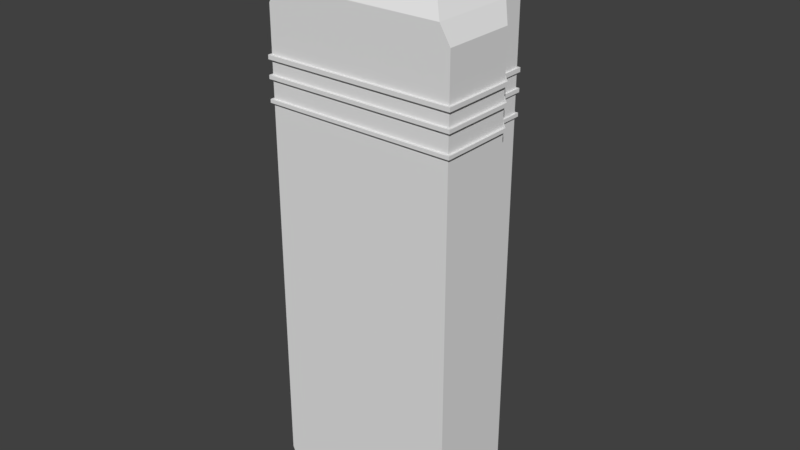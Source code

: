 # Source: Grandfather_Clock.blend  (saved by Blender 2.79.0; exported with 4.5.12 LTS)
import bpy
from mathutils import Matrix  # noqa: F401  (used for matrix-valued properties, if any)

bpy.ops.wm.read_factory_settings(use_empty=True)
scene = bpy.context.scene
scene.name = 'Scene'

# ---- collections
col_collection_1 = bpy.data.collections.new('Collection 1'); scene.collection.children.link(col_collection_1)

# ---- materials (node trees are filled in below, after node groups)
mat_material = bpy.data.materials.new('Material')
mat_material.alpha_threshold = 0.0
mat_material.use_transparent_shadow = False
mat_material.roughness = 0.5
mat_material.line_color = (0.0, 0.0, 0.0, 1.0)

# ---- material node trees

# ---- world
world_world = bpy.data.worlds.new('World'); scene.world = world_world
world_world.color = (0.05088, 0.05088, 0.05088)
world_world.use_sun_shadow = False
world_world.sun_shadow_jitter_overblur = 0.0
world_world.cycles.sampling_method = 'MANUAL'

# ---- meshes
me_cylinder = bpy.data.meshes.new('Cylinder')
me_cylinder.from_pydata([(0.01271, 2.471, -1.651), (0.01271, 2.303, -1.651), (0.5127, 2.471, -1.785), (0.5127, 2.303, -1.785), (0.8787, 2.471, -2.151), (0.8787, 2.303, -2.151), (1.013, 2.471, -2.651), (1.013, 2.303, -2.651), (0.8787, 2.471, -3.151), (0.8787, 2.303, -3.151), (0.5127, 2.471, -3.517), (0.5127, 2.303, -3.517), (0.01271, 2.471, -3.651), (0.01271, 2.303, -3.651), (-0.4873, 2.303, -3.517), (-0.8533, 2.471, -3.151), (-0.8533, 2.303, -3.151), (-0.9873, 2.471, -2.651), (-0.9873, 2.303, -2.651), (-0.8533, 2.471, -2.151), (-0.8533, 2.303, -2.151), (-0.4873, 2.471, -1.785), (-0.4873, 2.303, -1.785), (-0.4577, 2.471, -3.525), (-0.4873, 2.303, -1.597), (0.5366, 2.387, -1.743), (0.9201, 2.387, -2.127), (1.06, 2.387, -2.651), (0.9201, 2.387, -3.175), (0.5366, 2.387, -3.558), (0.01271, 2.387, -3.698), (-0.5111, 2.387, -3.558), (-0.8946, 2.387, -3.175), (-1.035, 2.387, -2.651), (-0.8946, 2.387, -2.127), (-0.5111, 2.387, -1.743), (0.01271, 2.471, 3.541), (0.5127, 2.471, 3.541), (0.5127, 2.303, 3.541), (0.01271, 2.303, 3.541), (0.01271, 2.387, 3.541), (0.5366, 2.387, 3.541), (-0.5111, 2.387, 3.541), (-0.4873, 2.471, 3.541), (-0.4873, 2.303, 3.541), (0.01271, 2.303, -1.597), (0.5127, 2.303, -1.597), (0.5366, 2.387, -1.597), (0.01271, 2.471, -1.597), (0.5127, 2.471, -1.597), (-0.5111, 2.387, -1.597), (-0.4873, 2.471, -1.597), (0.01271, 2.303, -1.154), (0.01271, 2.303, 0.9433), (0.01271, 2.303, 2.707), (0.01271, 2.303, 2.983), (0.2226, 2.387, -1.154), (0.4315, 2.387, 0.9434), (0.2226, 2.387, 2.707), (0.2226, 2.387, 2.983), (0.01271, 2.471, -1.154), (0.01271, 2.471, 0.9433), (0.01271, 2.471, 2.707), (0.01271, 2.471, 2.983), (-0.1972, 2.387, -1.154), (-0.4061, 2.387, 0.9434), (-0.1972, 2.387, 2.707), (-0.1972, 2.387, 2.983), (-0.1876, 2.303, 2.983), (-0.1876, 2.303, 2.707), (-0.387, 2.303, 0.9434), (-0.1876, 2.303, -1.154), (0.2131, 2.303, 2.983), (0.2131, 2.303, 2.707), (0.4124, 2.303, 0.9434), (0.2131, 2.303, -1.154), (0.2131, 2.471, 2.983), (0.2131, 2.471, 2.707), (0.4124, 2.471, 0.9434), (0.2131, 2.471, -1.154), (-0.1876, 2.471, 2.983), (-0.1876, 2.471, 2.707), (-0.387, 2.471, 0.9434), (-0.1876, 2.471, -1.154), (0.002895, 2.648, -1.94), (0.3672, 2.648, -2.038), (0.6339, 2.648, -2.305), (0.7315, 2.648, -2.669), (0.6339, 2.648, -3.033), (0.3672, 2.648, -3.3), (0.002895, 2.648, -3.398), (-0.3399, 2.648, -3.306), (-0.6281, 2.648, -3.033), (-0.7257, 2.648, -2.669), (-0.6281, 2.648, -2.305), (-0.3614, 2.648, -2.038)], [], [(80, 67, 42, 43), (25, 3, 5, 26), (26, 5, 7, 27), (27, 7, 9, 28), (28, 9, 11, 29), (29, 11, 13, 30), (30, 13, 14, 31), (31, 14, 16, 32), (32, 16, 18, 33), (33, 18, 20, 34), (3, 11, 9, 5), (34, 20, 22, 35), (76, 63, 36, 37), (12, 23, 91, 90), (68, 55, 39, 44), (16, 20, 18), (14, 22, 20, 16), (13, 1, 22, 14), (11, 3, 1, 13), (5, 9, 7), (21, 0, 84, 95), (2, 4, 86, 85), (15, 17, 93, 92), (6, 8, 88, 87), (19, 34, 35, 21), (17, 33, 34, 19), (15, 32, 33, 17), (23, 31, 32, 15), (12, 30, 31, 23), (10, 29, 30, 12), (8, 28, 29, 10), (6, 27, 28, 8), (4, 26, 27, 6), (2, 25, 26, 4), (72, 59, 41, 38), (40, 39, 38, 41), (42, 44, 39, 40), (43, 42, 40, 36), (36, 40, 41, 37), (67, 68, 44, 42), (59, 76, 37, 41), (63, 80, 43, 36), (55, 72, 38, 39), (1, 3, 46, 45), (0, 21, 51, 48), (25, 2, 49, 47), (35, 22, 24, 50), (3, 25, 47, 46), (22, 1, 45, 24), (2, 0, 48, 49), (21, 35, 50, 51), (45, 46, 75, 52), (52, 75, 74, 53), (53, 74, 73, 54), (54, 73, 72, 55), (48, 51, 83, 60), (60, 83, 82, 61), (61, 82, 81, 62), (62, 81, 80, 63), (47, 49, 79, 56), (56, 79, 78, 57), (57, 78, 77, 58), (58, 77, 76, 59), (50, 24, 71, 64), (64, 71, 70, 65), (65, 70, 69, 66), (66, 69, 68, 67), (46, 47, 56, 75), (75, 56, 57, 74), (74, 57, 58, 73), (73, 58, 59, 72), (24, 45, 52, 71), (71, 52, 53, 70), (70, 53, 54, 69), (69, 54, 55, 68), (49, 48, 60, 79), (79, 60, 61, 78), (78, 61, 62, 77), (77, 62, 63, 76), (51, 50, 64, 83), (83, 64, 65, 82), (82, 65, 66, 81), (81, 66, 67, 80), (84, 90, 91, 95), (90, 84, 85, 89), (95, 91, 92, 94), (94, 92, 93), (89, 85, 86, 88), (88, 86, 87), (8, 10, 89, 88), (17, 19, 94, 93), (4, 6, 87, 86), (23, 15, 92, 91), (0, 2, 85, 84), (10, 12, 90, 89), (19, 21, 95, 94)])
_uv = me_cylinder.uv_layers.new(name='UVMap')
_uv.uv.foreach_set('vector', [0.8675, 0.8989, 0.8858, 0.8988, 0.8942, 0.9774, 0.8756, 0.9775, 0.9362, 0.2498, 0.9175, 0.2442, 0.9254, 0.1958, 0.9445, 0.1992, 0.9445, 0.1992, 0.9254, 0.1958, 0.9276, 0.1277, 0.9468, 0.1279, 0.9468, 0.1279, 0.9276, 0.1277, 0.9235, 0.05816, 0.9425, 0.05495, 0.9425, 0.05495, 0.9235, 0.05816, 0.9143, 0.005709, 0.9328, 0.0, 0.08662, 0.9749, 0.09246, 0.9695, 0.1976, 0.9934, 0.1968, 1.0, 0.1968, 1.0, 0.1976, 0.9934, 0.3075, 0.9806, 0.3119, 0.9865, 0.8808, 0.0, 0.8983, 0.005401, 0.9076, 0.05785, 0.8905, 0.05495, 0.8905, 0.05495, 0.9076, 0.05785, 0.9117, 0.1274, 0.8948, 0.1279, 0.8948, 0.1279, 0.9117, 0.1274, 0.9095, 0.1955, 0.8925, 0.1992, 0.1225, 0.7316, 0.09246, 0.9695, 0.02012, 0.9152, 0.03748, 0.7778, 0.9637, 0.2005, 0.9818, 0.2062, 0.9818, 0.2567, 0.9637, 0.2534, 0.6995, 0.9166, 0.7426, 0.9144, 0.7523, 0.991, 0.6448, 0.9963, 0.6275, 0.005663, 0.7308, 0.0179, 0.7106, 0.04731, 0.6354, 0.03839, 0.3559, 0.08449, 0.3128, 0.08228, 0.3225, 0.005553, 0.43, 0.01109, 0.3925, 0.9344, 0.4099, 0.797, 0.43, 0.8672, 0.3075, 0.9806, 0.3375, 0.7427, 0.4099, 0.797, 0.3925, 0.9344, 0.1976, 0.9934, 0.2324, 0.7187, 0.3375, 0.7427, 0.3075, 0.9806, 0.09246, 0.9695, 0.1225, 0.7316, 0.2324, 0.7187, 0.1976, 0.9934, 0.03748, 0.7778, 0.02012, 0.9152, 0.0, 0.845, 0.7673, 0.256, 0.6622, 0.2797, 0.6607, 0.238, 0.7372, 0.2208, 0.5524, 0.2667, 0.4675, 0.2204, 0.5188, 0.1949, 0.5807, 0.2286, 0.8222, 0.06491, 0.8597, 0.132, 0.8046, 0.1304, 0.7773, 0.08156, 0.43, 0.1533, 0.4501, 0.08342, 0.5061, 0.09505, 0.4915, 0.146, 0.8734, 0.1958, 0.8925, 0.1992, 0.8842, 0.2498, 0.8655, 0.2442, 0.8756, 0.1277, 0.8948, 0.1279, 0.8925, 0.1992, 0.8734, 0.1958, 0.8715, 0.05816, 0.8905, 0.05495, 0.8948, 0.1279, 0.8756, 0.1277, 0.8615, 0.004452, 0.8808, 0.0, 0.8905, 0.05495, 0.8715, 0.05816, 0.6275, 0.005663, 0.626, 0.0, 0.741, 0.01363, 0.7308, 0.0179, 0.5224, 0.02936, 0.5159, 0.02483, 0.626, 0.0, 0.6275, 0.005663, 0.9596, 0.05785, 0.9425, 0.05495, 0.9328, 0.0, 0.9503, 0.005401, 0.9637, 0.1274, 0.9468, 0.1279, 0.9425, 0.05495, 0.9596, 0.05785, 0.9615, 0.1955, 0.9445, 0.1992, 0.9468, 0.1279, 0.9637, 0.1274, 0.9637, 0.1444, 0.9818, 0.1477, 0.9818, 0.2005, 0.9637, 0.1948, 0.9195, 0.8989, 0.9378, 0.8988, 0.9462, 0.9774, 0.9276, 0.9775, 0.9818, 0.07219, 1.0, 0.07219, 1.0, 0.1411, 0.9818, 0.1444, 0.9818, 0.0, 1.0, 0.003287, 1.0, 0.07219, 0.9818, 0.07219, 0.9637, 0.003287, 0.9818, 0.0, 0.9818, 0.07219, 0.9637, 0.07219, 0.9637, 0.07219, 0.9818, 0.07219, 0.9818, 0.1444, 0.9637, 0.1411, 0.8858, 0.8988, 0.9036, 0.8986, 0.9117, 0.9772, 0.8942, 0.9774, 0.9378, 0.8988, 0.9556, 0.8986, 0.9637, 0.9772, 0.9462, 0.9774, 0.7426, 0.9144, 0.7856, 0.9123, 0.8597, 0.9856, 0.7523, 0.991, 0.3128, 0.08228, 0.2697, 0.08005, 0.215, 0.0, 0.3225, 0.005553, 0.2324, 0.7187, 0.1225, 0.7316, 0.1258, 0.7058, 0.2333, 0.7114, 0.6622, 0.2797, 0.7673, 0.256, 0.7706, 0.2817, 0.6631, 0.287, 0.9362, 0.2498, 0.9536, 0.2439, 0.954, 0.2697, 0.9365, 0.27, 0.8842, 0.2498, 0.9016, 0.2439, 0.902, 0.2697, 0.8845, 0.27, 0.9175, 0.2442, 0.9362, 0.2498, 0.9365, 0.27, 0.9179, 0.27, 0.3375, 0.7427, 0.2324, 0.7187, 0.2333, 0.7114, 0.3408, 0.7169, 0.5524, 0.2667, 0.6622, 0.2797, 0.6631, 0.287, 0.5557, 0.2924, 0.8655, 0.2442, 0.8842, 0.2498, 0.8845, 0.27, 0.8659, 0.27, 0.2333, 0.7114, 0.1258, 0.7058, 0.1979, 0.6483, 0.241, 0.6505, 0.241, 0.6505, 0.1979, 0.6483, 0.1915, 0.358, 0.2774, 0.3624, 0.2774, 0.3624, 0.1915, 0.358, 0.2649, 0.1179, 0.308, 0.1202, 0.308, 0.1202, 0.2649, 0.1179, 0.2697, 0.08005, 0.3128, 0.08228, 0.6631, 0.287, 0.7706, 0.2817, 0.7139, 0.3456, 0.6708, 0.3477, 0.6708, 0.3477, 0.7139, 0.3456, 0.7931, 0.6308, 0.7072, 0.635, 0.7072, 0.635, 0.7931, 0.6308, 0.7808, 0.8745, 0.7378, 0.8767, 0.7378, 0.8767, 0.7808, 0.8745, 0.7856, 0.9123, 0.7426, 0.9144, 0.9365, 0.27, 0.954, 0.2697, 0.9478, 0.329, 0.93, 0.3292, 0.93, 0.3292, 0.9478, 0.329, 0.9564, 0.6189, 0.9388, 0.6192, 0.9388, 0.6192, 0.9564, 0.6189, 0.9551, 0.8606, 0.9373, 0.8608, 0.9373, 0.8608, 0.9551, 0.8606, 0.9556, 0.8986, 0.9378, 0.8988, 0.8845, 0.27, 0.902, 0.2697, 0.8958, 0.329, 0.878, 0.3292, 0.878, 0.3292, 0.8958, 0.329, 0.9044, 0.6189, 0.8868, 0.6192, 0.8868, 0.6192, 0.9044, 0.6189, 0.9031, 0.8606, 0.8853, 0.8608, 0.8853, 0.8608, 0.9031, 0.8606, 0.9036, 0.8986, 0.8858, 0.8988, 0.9179, 0.27, 0.9365, 0.27, 0.93, 0.3292, 0.9117, 0.3293, 0.9117, 0.3293, 0.93, 0.3292, 0.9388, 0.6192, 0.9203, 0.6192, 0.9203, 0.6192, 0.9388, 0.6192, 0.9373, 0.8608, 0.919, 0.8609, 0.919, 0.8609, 0.9373, 0.8608, 0.9378, 0.8988, 0.9195, 0.8989, 0.3408, 0.7169, 0.2333, 0.7114, 0.241, 0.6505, 0.2841, 0.6527, 0.2841, 0.6527, 0.241, 0.6505, 0.2774, 0.3624, 0.3633, 0.3668, 0.3633, 0.3668, 0.2774, 0.3624, 0.308, 0.1202, 0.3511, 0.1224, 0.3511, 0.1224, 0.308, 0.1202, 0.3128, 0.08228, 0.3559, 0.08449, 0.5557, 0.2924, 0.6631, 0.287, 0.6708, 0.3477, 0.6278, 0.3499, 0.6278, 0.3499, 0.6708, 0.3477, 0.7072, 0.635, 0.6213, 0.6393, 0.6213, 0.6393, 0.7072, 0.635, 0.7378, 0.8767, 0.6948, 0.8788, 0.6948, 0.8788, 0.7378, 0.8767, 0.7426, 0.9144, 0.6995, 0.9166, 0.8659, 0.27, 0.8845, 0.27, 0.878, 0.3292, 0.8597, 0.3293, 0.8597, 0.3293, 0.878, 0.3292, 0.8868, 0.6192, 0.8683, 0.6192, 0.8683, 0.6192, 0.8868, 0.6192, 0.8853, 0.8608, 0.867, 0.8609, 0.867, 0.8609, 0.8853, 0.8608, 0.8858, 0.8988, 0.8675, 0.8989, 0.6607, 0.238, 0.6354, 0.03839, 0.7106, 0.04731, 0.7372, 0.2208, 0.6354, 0.03839, 0.6607, 0.238, 0.5807, 0.2286, 0.5588, 0.05566, 0.7372, 0.2208, 0.7106, 0.04731, 0.7773, 0.08156, 0.7899, 0.1814, 0.7899, 0.1814, 0.7773, 0.08156, 0.8046, 0.1304, 0.5588, 0.05566, 0.5807, 0.2286, 0.5188, 0.1949, 0.5061, 0.09505, 0.5061, 0.09505, 0.5188, 0.1949, 0.4915, 0.146, 0.4501, 0.08342, 0.5224, 0.02936, 0.5588, 0.05566, 0.5061, 0.09505, 0.8597, 0.132, 0.8396, 0.2019, 0.7899, 0.1814, 0.8046, 0.1304, 0.4675, 0.2204, 0.43, 0.1533, 0.4915, 0.146, 0.5188, 0.1949, 0.7308, 0.0179, 0.8222, 0.06491, 0.7773, 0.08156, 0.7106, 0.04731, 0.6622, 0.2797, 0.5524, 0.2667, 0.5807, 0.2286, 0.6607, 0.238, 0.5224, 0.02936, 0.6275, 0.005663, 0.6354, 0.03839, 0.5588, 0.05566, 0.8396, 0.2019, 0.7673, 0.256, 0.7372, 0.2208, 0.7899, 0.1814])
me_cylinder.use_remesh_preserve_volume = False
me_cylinder.use_remesh_preserve_attributes = False
me_cylinder.use_mirror_vertex_groups = False
me_cylinder.update()
me_cube_001 = bpy.data.meshes.new('Cube.001')
me_cube_001.from_pydata([(-1.299, 17.37, 3.433), (-1.299, 17.37, 5.723), (-1.299, 19.37, 3.433), (-1.299, 19.37, 5.723), (1.299, 17.37, 3.433), (1.299, 17.37, 5.723), (1.299, 19.37, 3.433), (1.299, 19.37, 5.723)], [], [(0, 1, 3, 2), (2, 3, 7, 6), (6, 7, 5, 4), (4, 5, 1, 0), (2, 6, 4, 0), (7, 3, 1, 5)])
_uv = me_cube_001.uv_layers.new(name='UVMap')
_uv.uv.foreach_set('vector', [0.6961, 0.4408, 0.6961, 9.176e-08, 1.0, 0.0, 1.0, 0.4408, 0.3481, 4.588e-08, 0.6961, 0.0, 0.6961, 0.5, 0.3481, 0.5, 0.6078, 0.9408, 0.6078, 0.5, 0.9117, 0.5, 0.9117, 0.9408, 0.0, 6.882e-08, 0.3481, 0.0, 0.3481, 0.5, 0.0, 0.5, 0.6078, 0.5, 0.6078, 1.0, 0.3039, 1.0, 0.3039, 0.5, 0.0, 1.0, 0.0, 0.5, 0.3039, 0.5, 0.3039, 1.0])
me_cube_001.use_remesh_preserve_volume = False
me_cube_001.use_remesh_preserve_attributes = False
me_cube_001.use_mirror_vertex_groups = False
me_cube_001.update()
me_cube = bpy.data.meshes.new('Cube')
me_cube.from_pydata([(-1.0, -0.2504, -2.884), (-1.0, 1.0, -2.884), (-1.0, -0.2504, 3.087), (-1.0, 1.0, 3.087), (-1.0, -0.2504, 1.354), (-1.0, 1.0, 1.354), (-0.8335, 1.0, -2.716), (-0.2669, 0.6211, 3.773), (-0.8335, 1.0, 1.187), (-0.2669, 0.8179, 3.773), (-0.2735, 0.7551, 3.66), (-0.8335, -0.01752, 1.187), (-0.4542, 0.8179, 3.581), (-0.4542, 0.6211, 3.581), (-0.8352, 1.0, 1.497), (-0.8352, 1.0, 2.945), (-0.8179, 0.8179, 3.336), (-0.8179, -0.06823, 3.336), (-1.0, 0.7594, -2.884), (-0.5364, 0.6211, 3.466), (-1.0, 0.7594, 3.087), (-1.0, 0.7594, 1.354), (-0.5364, 0.8179, 3.466), (-0.8179, 0.6211, 3.336), (-0.05617, 0.6211, 3.91), (-0.05617, 0.8179, 3.91), (-0.5207, 0.7551, 3.379), (-0.3135, 0.8179, 3.681), (-0.3135, 0.6211, 3.681), (-0.1957, 0.8179, 3.842), (-0.1957, 0.6211, 3.842), (-1.128, -0.2504, 1.354), (-1.128, -0.2504, 2.878), (-1.128, -0.2504, -2.607), (-1.128, 0.6162, -2.607), (-1.128, 0.6162, 2.878), (-1.128, 0.6162, 1.354), (-0.8335, 1.0, -1.525), (-0.8335, -0.01752, -1.525), (-0.7577, 1.0, 1.553), (-0.7577, 1.0, 2.889), (-0.7859, 1.087, 1.531), (-0.7859, 1.087, 2.911), (-0.712, 1.087, 1.584), (-0.712, 1.087, 2.858), (-0.7577, 0.6435, 1.553), (-0.7577, 0.6435, 2.889), (-0.7302, 1.0, -2.615), (-0.7302, 1.0, -1.626), (-0.6821, 0.9009, -2.55), (-0.6821, 0.9009, -1.692), (-0.04807, 0.9009, -2.55), (-0.04807, 0.9009, -1.692), (-0.6108, 1.0, -2.497), (-0.6108, 1.0, -1.745), (-0.1194, 1.0, -2.497), (-0.1194, 1.0, -1.745), (-0.1033, -0.01752, 1.077), (-0.7302, -0.01752, 1.077), (-0.1033, -0.01752, -1.415), (-0.7302, -0.01752, -1.415), (-0.1923, -0.09532, 0.9544), (-0.6412, -0.09532, 0.9544), (-0.1923, -0.09532, -1.293), (-0.6412, -0.09532, -1.293), (-0.8335, 0.8949, 1.073), (-0.8335, 0.08753, 1.073), (-0.8335, 0.8949, -1.412), (-0.8335, 0.08753, -1.412), (-0.9249, 0.8059, 0.9861), (-0.9249, 0.1766, 0.9861), (-0.9249, 0.8059, -1.325), (-0.9249, 0.1766, -1.325), (-1.0, -0.2504, 2.34), (-1.0, 1.0, 2.34), (-0.8352, 1.0, 2.34), (-1.0, 0.7594, 2.34), (-0.7859, 1.087, 2.34), (-1.128, -0.2504, 2.34), (-1.128, 0.6162, 2.34), (-0.7577, 1.0, 2.34), (-0.712, 1.087, 2.34), (-0.7577, 0.6435, 2.34), (-1.0, 0.7594, 1.823), (-1.128, 0.6162, 1.823), (-1.0, -0.2504, 1.823), (-1.0, 1.0, 1.823), (-0.8352, 1.0, 1.823), (-0.7859, 1.087, 1.823), (-1.128, -0.2504, 1.823), (-0.7577, 1.0, 1.823), (-0.712, 1.087, 1.823), (-0.7577, 0.6435, 1.823), (-1.0, -0.2504, 2.291), (-1.0, 1.0, 2.291), (-0.8352, 1.0, 2.291), (-0.7859, 1.087, 2.291), (-1.128, -0.2504, 2.291), (-0.7577, 1.0, 2.291), (-0.712, 1.087, 2.291), (-0.7577, 0.6435, 2.291), (-1.0, 0.7594, 2.291), (-1.128, 0.6162, 2.291), (-1.0, 0.7594, 1.864), (-1.128, 0.6162, 1.864), (-1.0, -0.2504, 1.864), (-1.0, 1.0, 1.864), (-0.8352, 1.0, 1.864), (-0.7859, 1.087, 1.864), (-1.128, -0.2504, 1.864), (-0.7577, 1.0, 1.864), (-0.712, 1.087, 1.864), (-0.7577, 0.6435, 1.864), (-1.0, -0.2504, 2.125), (-1.0, 1.0, 2.125), (-0.8352, 1.0, 2.125), (-0.7859, 1.087, 2.125), (-1.128, -0.2504, 2.125), (-0.7577, 1.0, 2.125), (-0.712, 1.087, 2.125), (-0.7577, 0.6435, 2.125), (-1.0, 0.7594, 2.125), (-1.128, 0.6162, 2.125), (-1.0, 0.7594, 2.081), (-1.128, 0.6162, 2.081), (-1.0, -0.2504, 2.081), (-1.0, 1.0, 2.081), (-0.8352, 1.0, 2.081), (-0.7859, 1.087, 2.081), (-1.128, -0.2504, 2.081), (-0.7577, 1.0, 2.081), (-0.712, 1.087, 2.081), (-0.7577, 0.6435, 2.081), (-1.0, -0.2789, 2.291), (-1.0, -0.2789, 2.34), (-1.019, 1.032, 2.291), (-1.019, 1.032, 2.34), (-0.8411, 1.032, 2.291), (-0.8411, 1.032, 2.34), (-0.8006, 1.106, 2.291), (-0.8006, 1.106, 2.34), (-1.157, -0.2789, 2.291), (-1.157, -0.2789, 2.34), (-0.693, 1.032, 2.291), (-0.693, 1.032, 2.34), (-0.693, 1.106, 2.291), (-0.693, 1.106, 2.34), (-0.693, 0.6832, 2.291), (-0.693, 0.6832, 2.34), (-1.019, 0.7724, 2.34), (-1.157, 0.6182, 2.34), (-1.019, 0.7724, 1.864), (-1.019, 0.7724, 1.823), (-1.157, 0.6182, 1.864), (-1.157, 0.6182, 1.823), (-1.0, -0.2789, 1.823), (-1.019, 1.032, 1.823), (-0.8411, 1.032, 1.823), (-1.157, -0.2789, 1.823), (-0.693, 1.032, 1.823), (-0.693, 0.6832, 1.823), (-0.8006, 1.106, 1.823), (-0.693, 1.106, 1.823), (-1.019, 0.7724, 2.291), (-1.157, 0.6182, 2.291), (-1.0, -0.2789, 1.864), (-1.019, 1.032, 1.864), (-0.8411, 1.032, 1.864), (-0.8006, 1.106, 1.864), (-1.157, -0.2789, 1.864), (-0.693, 1.032, 1.864), (-0.693, 1.106, 1.864), (-0.693, 0.6832, 1.864), (-1.0, -0.2789, 2.081), (-1.0, -0.2789, 2.125), (-1.019, 1.032, 2.081), (-1.019, 1.032, 2.125), (-0.8411, 1.032, 2.081), (-0.8411, 1.032, 2.125), (-0.8006, 1.106, 2.081), (-0.8006, 1.106, 2.125), (-1.157, -0.2789, 2.081), (-1.157, -0.2789, 2.125), (-0.693, 1.032, 2.081), (-0.693, 1.032, 2.125), (-0.693, 1.106, 2.081), (-0.693, 1.106, 2.125), (-0.693, 0.6832, 2.081), (-0.693, 0.6832, 2.125), (-1.019, 0.7724, 2.125), (-1.157, 0.6182, 2.125), (-1.019, 0.7724, 2.081), (-1.157, 0.6182, 2.081), (-0.5207, 0.8179, 3.379), (-0.4204, 0.8179, 3.433), (-0.3541, 0.8179, 3.51), (-0.2735, 0.8179, 3.66), (-0.3881, 0.8179, 3.578), (-0.2355, 0.8179, 3.735), (-0.08774, 0.8179, 3.793), (-0.432, 0.8179, 3.466), (-0.0637, 0.8179, 3.847), (-0.1774, 0.8179, 3.791), (-0.3881, 0.7551, 3.578), (-0.2355, 0.7551, 3.735), (-0.432, 0.7551, 3.466), (-0.0637, 0.7551, 3.847), (-0.1774, 0.7551, 3.791), (-0.3296, 0.8179, 3.593), (-0.2158, 0.8179, 3.71), (-0.2441, 0.8179, 3.654), (-0.1725, 0.8179, 3.752), (1.0, -0.2504, -2.884), (1.0, 1.0, -2.884), (1.0, -0.2504, 3.087), (1.0, 1.0, 3.087), (1.0, -0.2504, 1.354), (1.0, 1.0, 1.354), (0.0, 0.6211, 3.773), (0.8335, 1.0, -2.716), (0.2669, 0.6211, 3.773), (0.8335, 1.0, 1.187), (0.2669, 0.8179, 3.773), (0.2735, 0.7551, 3.66), (0.8335, -0.01752, 1.187), (0.4542, 0.8179, 3.581), (0.4542, 0.6211, 3.581), (0.8352, 1.0, 1.497), (0.8352, 1.0, 2.945), (0.0, 0.6211, 3.581), (0.8179, 0.8179, 3.336), (0.8179, -0.06823, 3.336), (0.0, 0.6211, 3.466), (1.0, 0.7594, -2.884), (0.5364, 0.6211, 3.466), (1.0, 0.7594, 3.087), (1.0, 0.7594, 1.354), (0.5364, 0.8179, 3.466), (0.8179, 0.6211, 3.336), (0.0, 1.0, -2.884), (0.0, -0.2504, -2.884), (0.0, 1.0, 3.087), (0.0, -0.2504, 3.087), (0.0, 1.0, 1.354), (0.0, -0.2504, 1.354), (0.0, 1.0, -2.716), (0.0, 1.0, 1.187), (0.0, -0.01752, 1.187), (0.0, 1.0, 2.945), (0.0, 1.0, 1.497), (0.0, 0.8179, 3.336), (0.0, -0.06823, 3.336), (0.0, 0.6211, 3.336), (0.0, 0.7594, -2.884), (0.0, 0.8179, 3.91), (0.0, 0.6211, 3.91), (0.05617, 0.6211, 3.91), (0.05617, 0.8179, 3.91), (0.5207, 0.7551, 3.379), (0.0, 0.6211, 3.681), (0.3135, 0.8179, 3.681), (0.3135, 0.6211, 3.681), (0.1957, 0.8179, 3.842), (0.0, 0.7551, 3.379), (0.0, 0.6211, 3.842), (0.1957, 0.6211, 3.842), (1.128, -0.2504, 1.354), (1.128, -0.2504, 2.878), (1.128, -0.2504, -2.607), (1.128, 0.6162, -2.607), (1.128, 0.6162, 2.878), (1.128, 0.6162, 1.354), (0.0, 1.0, -1.525), (0.8335, 1.0, -1.525), (0.0, -0.01752, -1.525), (0.8335, -0.01752, -1.525), (0.7577, 1.0, 1.553), (0.7577, 1.0, 2.889), (0.0, 1.0, 2.889), (0.0, 1.0, 1.553), (0.7859, 1.087, 1.531), (0.7859, 1.087, 2.911), (0.0, 1.087, 2.911), (0.0, 1.087, 1.531), (0.712, 1.087, 1.584), (0.712, 1.087, 2.858), (0.0, 1.087, 2.858), (0.0, 1.087, 1.584), (0.7577, 0.6435, 1.553), (0.7577, 0.6435, 2.889), (0.0, 0.6435, 2.889), (0.0, 0.6435, 1.553), (0.0, 1.0, -2.615), (0.7302, 1.0, -2.615), (0.0, 1.0, -1.626), (0.7302, 1.0, -1.626), (0.6821, 0.9009, -2.55), (0.6821, 0.9009, -1.692), (0.04807, 0.9009, -2.55), (0.04807, 0.9009, -1.692), (0.6108, 1.0, -2.497), (0.6108, 1.0, -1.745), (0.1194, 1.0, -2.497), (0.1194, 1.0, -1.745), (0.1033, -0.01752, 1.077), (0.7302, -0.01752, 1.077), (0.1033, -0.01752, -1.415), (0.7302, -0.01752, -1.415), (0.1923, -0.09532, 0.9544), (0.6412, -0.09532, 0.9544), (0.1923, -0.09532, -1.293), (0.6412, -0.09532, -1.293), (0.8335, 0.8949, 1.073), (0.8335, 0.08753, 1.073), (0.8335, 0.8949, -1.412), (0.8335, 0.08753, -1.412), (0.9249, 0.8059, 0.9861), (0.9249, 0.1766, 0.9861), (0.9249, 0.8059, -1.325), (0.9249, 0.1766, -1.325), (1.0, -0.2504, 2.34), (1.0, 1.0, 2.34), (0.8352, 1.0, 2.34), (1.0, 0.7594, 2.34), (0.7859, 1.087, 2.34), (0.0, -0.2504, 2.34), (1.128, -0.2504, 2.34), (1.128, 0.6162, 2.34), (0.7577, 1.0, 2.34), (0.712, 1.087, 2.34), (0.7577, 0.6435, 2.34), (0.0, 0.6435, 2.34), (1.0, 0.7594, 1.823), (0.0, -0.2504, 1.823), (1.128, 0.6162, 1.823), (1.0, -0.2504, 1.823), (1.0, 1.0, 1.823), (0.8352, 1.0, 1.823), (0.7859, 1.087, 1.823), (1.128, -0.2504, 1.823), (0.7577, 1.0, 1.823), (0.712, 1.087, 1.823), (0.7577, 0.6435, 1.823), (0.0, 0.6435, 1.823), (1.0, -0.2504, 2.291), (1.0, 1.0, 2.291), (0.8352, 1.0, 2.291), (0.7859, 1.087, 2.291), (1.128, -0.2504, 2.291), (0.7577, 1.0, 2.291), (0.712, 1.087, 2.291), (0.7577, 0.6435, 2.291), (0.0, 0.6435, 2.291), (1.0, 0.7594, 2.291), (0.0, -0.2504, 2.291), (1.128, 0.6162, 2.291), (1.0, 0.7594, 1.864), (0.0, -0.2504, 1.864), (1.128, 0.6162, 1.864), (1.0, -0.2504, 1.864), (1.0, 1.0, 1.864), (0.8352, 1.0, 1.864), (0.7859, 1.087, 1.864), (1.128, -0.2504, 1.864), (0.7577, 1.0, 1.864), (0.712, 1.087, 1.864), (0.7577, 0.6435, 1.864), (0.0, 0.6435, 1.864), (1.0, -0.2504, 2.125), (1.0, 1.0, 2.125), (0.8352, 1.0, 2.125), (0.7859, 1.087, 2.125), (1.128, -0.2504, 2.125), (0.7577, 1.0, 2.125), (0.712, 1.087, 2.125), (0.7577, 0.6435, 2.125), (0.0, 0.6435, 2.125), (1.0, 0.7594, 2.125), (0.0, -0.2504, 2.125), (1.128, 0.6162, 2.125), (1.0, 0.7594, 2.081), (0.0, -0.2504, 2.081), (1.128, 0.6162, 2.081), (1.0, -0.2504, 2.081), (1.0, 1.0, 2.081), (0.8352, 1.0, 2.081), (0.7859, 1.087, 2.081), (1.128, -0.2504, 2.081), (0.7577, 1.0, 2.081), (0.712, 1.087, 2.081), (0.7577, 0.6435, 2.081), (0.0, 0.6435, 2.081), (1.0, -0.2789, 2.291), (1.0, -0.2789, 2.34), (1.019, 1.032, 2.291), (1.019, 1.032, 2.34), (0.8411, 1.032, 2.291), (0.8411, 1.032, 2.34), (0.8006, 1.106, 2.291), (0.8006, 1.106, 2.34), (1.157, -0.2789, 2.291), (1.157, -0.2789, 2.34), (0.693, 1.032, 2.291), (0.693, 1.032, 2.34), (0.693, 1.106, 2.291), (0.693, 1.106, 2.34), (0.693, 0.6832, 2.291), (0.693, 0.6832, 2.34), (0.0, 0.6832, 2.291), (0.0, 0.6832, 2.34), (1.019, 0.7724, 2.34), (1.157, 0.6182, 2.34), (0.0, -0.2789, 2.34), (1.019, 0.7724, 1.864), (1.019, 0.7724, 1.823), (0.0, -0.2789, 1.864), (0.0, -0.2789, 1.823), (1.157, 0.6182, 1.864), (1.157, 0.6182, 1.823), (1.0, -0.2789, 1.823), (1.019, 1.032, 1.823), (0.8411, 1.032, 1.823), (1.157, -0.2789, 1.823), (0.693, 1.032, 1.823), (0.693, 0.6832, 1.823), (0.8006, 1.106, 1.823), (0.693, 1.106, 1.823), (0.0, 0.6832, 1.823), (1.019, 0.7724, 2.291), (0.0, -0.2789, 2.291), (1.157, 0.6182, 2.291), (1.0, -0.2789, 1.864), (1.019, 1.032, 1.864), (0.8411, 1.032, 1.864), (0.8006, 1.106, 1.864), (1.157, -0.2789, 1.864), (0.693, 1.032, 1.864), (0.693, 1.106, 1.864), (0.693, 0.6832, 1.864), (0.0, 0.6832, 1.864), (1.0, -0.2789, 2.081), (1.0, -0.2789, 2.125), (1.019, 1.032, 2.081), (1.019, 1.032, 2.125), (0.8411, 1.032, 2.081), (0.8411, 1.032, 2.125), (0.8006, 1.106, 2.081), (0.8006, 1.106, 2.125), (1.157, -0.2789, 2.081), (1.157, -0.2789, 2.125), (0.693, 1.032, 2.081), (0.693, 1.032, 2.125), (0.693, 1.106, 2.081), (0.693, 1.106, 2.125), (0.693, 0.6832, 2.081), (0.693, 0.6832, 2.125), (0.0, 0.6832, 2.081), (0.0, 0.6832, 2.125), (1.019, 0.7724, 2.125), (1.157, 0.6182, 2.125), (0.0, -0.2789, 2.125), (1.019, 0.7724, 2.081), (0.0, -0.2789, 2.081), (1.157, 0.6182, 2.081), (0.0, 0.8179, 3.379), (0.5207, 0.8179, 3.379), (0.4204, 0.8179, 3.433), (0.3541, 0.8179, 3.51), (0.2735, 0.8179, 3.66), (0.3881, 0.8179, 3.578), (0.0, 0.8179, 3.51), (0.2355, 0.8179, 3.735), (0.08774, 0.8179, 3.793), (0.432, 0.8179, 3.466), (0.0, 0.8179, 3.847), (0.0637, 0.8179, 3.847), (0.1774, 0.8179, 3.791), (0.0, 0.8179, 3.793), (0.3881, 0.7551, 3.578), (0.2355, 0.7551, 3.735), (0.432, 0.7551, 3.466), (0.0, 0.7551, 3.847), (0.0637, 0.7551, 3.847), (0.1774, 0.7551, 3.791), (0.0, 0.8179, 3.433), (0.0, 0.8179, 3.593), (0.3296, 0.8179, 3.593), (0.0, 0.8179, 3.71), (0.2158, 0.8179, 3.71), (0.2441, 0.8179, 3.654), (0.0, 0.8179, 3.654), (0.1725, 0.8179, 3.752), (0.0, 0.8179, 3.752)], [], [(253, 240, 0, 18), (20, 2, 17, 23), (325, 242, 2, 73), (76, 20, 3, 74), (1, 5, 8, 6), (18, 21, 5, 1), (240, 244, 4, 0), (11, 38, 68, 66), (239, 1, 6, 245), (245, 6, 47, 292), (15, 248, 282, 42), (74, 3, 15, 75), (243, 5, 14, 249), (252, 23, 17, 251), (241, 3, 16, 250), (23, 252, 232, 19), (18, 0, 33, 34), (2, 20, 35, 32), (3, 20, 23, 16), (239, 253, 18, 1), (205, 203, 208, 195), (2, 242, 251, 17), (28, 259, 218, 7), (19, 232, 229, 13), (3, 241, 248, 15), (8, 246, 247, 11), (22, 19, 13, 12), (27, 28, 7, 9), (5, 243, 246, 8), (207, 206, 199, 211), (16, 23, 19, 22), (254, 25, 24, 255), (30, 264, 255, 24), (29, 30, 24, 25), (12, 13, 28, 27), (13, 229, 259, 28), (9, 29, 202, 198), (9, 7, 30, 29), (7, 218, 264, 30), (203, 10, 210, 208), (33, 31, 36, 34), (78, 32, 35, 79), (21, 18, 34, 36), (73, 2, 32, 78), (83, 21, 36, 84), (0, 4, 31, 33), (272, 37, 38, 274), (38, 11, 58, 60), (80, 40, 46, 82), (6, 37, 48, 47), (42, 282, 286, 44), (90, 39, 43, 91), (283, 41, 43, 287), (77, 42, 44, 81), (278, 40, 44, 286), (249, 14, 41, 283), (294, 292, 51, 52), (75, 15, 42, 77), (39, 279, 287, 43), (343, 291, 45, 92), (37, 272, 294, 48), (40, 278, 290, 46), (279, 39, 45, 291), (52, 51, 55, 56), (48, 294, 52, 50), (47, 48, 50, 49), (292, 47, 49, 51), (55, 53, 54, 56), (51, 49, 53, 55), (49, 50, 54, 53), (50, 52, 56, 54), (60, 58, 62, 64), (11, 247, 57, 58), (247, 274, 59, 57), (274, 38, 60, 59), (61, 63, 64, 62), (58, 57, 61, 62), (57, 59, 63, 61), (59, 60, 64, 63), (68, 67, 71, 72), (38, 37, 67, 68), (37, 8, 65, 67), (8, 11, 66, 65), (70, 72, 71, 69), (65, 66, 70, 69), (66, 68, 72, 70), (67, 65, 69, 71), (290, 331, 82, 46), (107, 108, 168, 167), (115, 116, 180, 178), (40, 80, 81, 44), (131, 128, 179, 185), (20, 76, 79, 35), (122, 121, 189, 190), (132, 130, 183, 187), (119, 118, 184, 186), (129, 125, 173, 181), (244, 333, 85, 4), (21, 83, 86, 5), (5, 86, 87, 14), (31, 89, 84, 36), (4, 85, 89, 31), (39, 90, 92, 45), (41, 88, 91, 43), (14, 87, 88, 41), (120, 376, 457, 188), (124, 129, 181, 192), (127, 126, 175, 177), (126, 123, 191, 175), (125, 381, 462, 173), (378, 354, 93, 113), (121, 101, 94, 114), (114, 94, 95, 115), (117, 97, 102, 122), (113, 93, 97, 117), (118, 98, 100, 120), (116, 96, 99, 119), (115, 95, 96, 116), (325, 73, 134, 412), (76, 74, 136, 149), (74, 75, 138, 136), (78, 79, 150, 142), (83, 84, 154, 152), (73, 78, 142, 134), (90, 91, 162, 159), (123, 103, 104, 124), (130, 110, 111, 131), (391, 367, 112, 132), (352, 376, 120, 100), (98, 118, 119, 99), (101, 121, 122, 102), (79, 76, 149, 150), (343, 92, 160, 427), (80, 82, 148, 144), (88, 87, 157, 161), (96, 95, 137, 139), (81, 80, 144, 146), (91, 88, 161, 162), (99, 96, 139, 145), (357, 381, 125, 105), (103, 123, 126, 106), (106, 126, 127, 107), (109, 129, 124, 104), (105, 125, 129, 109), (110, 130, 132, 112), (108, 128, 131, 111), (107, 127, 128, 108), (77, 81, 146, 140), (92, 90, 159, 160), (100, 98, 143, 147), (137, 138, 140, 139), (139, 140, 146, 145), (143, 144, 148, 147), (133, 134, 142, 141), (141, 142, 150, 164), (135, 136, 138, 137), (163, 149, 136, 135), (429, 412, 134, 133), (439, 427, 160, 172), (170, 159, 162, 171), (151, 152, 154, 153), (149, 163, 164, 150), (144, 143, 145, 146), (409, 408, 147, 148), (157, 167, 168, 161), (161, 168, 171, 162), (159, 170, 172, 160), (155, 165, 169, 158), (158, 169, 153, 154), (156, 166, 167, 157), (152, 151, 166, 156), (416, 415, 165, 155), (177, 178, 180, 179), (179, 180, 186, 185), (183, 184, 188, 187), (173, 174, 182, 181), (181, 182, 190, 192), (175, 176, 178, 177), (191, 189, 176, 175), (462, 460, 174, 173), (457, 456, 187, 188), (184, 183, 185, 186), (189, 191, 192, 190), (128, 127, 177, 179), (116, 119, 186, 180), (108, 111, 171, 168), (391, 132, 187, 456), (118, 120, 188, 184), (110, 112, 172, 170), (130, 131, 185, 183), (113, 117, 182, 174), (105, 109, 169, 165), (101, 102, 164, 163), (123, 124, 192, 191), (117, 122, 190, 182), (109, 104, 153, 169), (98, 99, 145, 143), (114, 115, 178, 176), (106, 107, 167, 166), (352, 100, 147, 408), (121, 114, 176, 189), (103, 106, 166, 151), (93, 354, 429, 133), (85, 333, 416, 155), (378, 113, 174, 460), (357, 105, 165, 415), (94, 101, 163, 135), (86, 83, 152, 156), (104, 103, 151, 153), (95, 94, 135, 137), (87, 86, 156, 157), (111, 110, 170, 171), (102, 97, 141, 164), (84, 89, 158, 154), (82, 331, 409, 148), (112, 367, 439, 172), (97, 93, 133, 141), (89, 85, 155, 158), (75, 77, 140, 138), (196, 198, 204, 10), (490, 210, 209, 487), (200, 197, 203, 205), (492, 211, 199, 477), (484, 194, 195, 470), (202, 201, 206, 207), (16, 22, 200, 193), (27, 9, 198, 196), (25, 254, 474, 201), (250, 16, 193, 464), (29, 25, 201, 202), (12, 27, 196, 197), (22, 12, 197, 200), (470, 195, 208, 485), (464, 193, 26, 263), (193, 200, 205, 26), (485, 208, 210, 490), (198, 202, 207, 204), (197, 196, 10, 203), (487, 209, 211, 492), (201, 474, 481, 206), (263, 26, 194, 484), (206, 481, 477, 199), (10, 204, 209, 210), (26, 205, 195, 194), (204, 207, 211, 209), (253, 233, 212, 240), (235, 238, 231, 214), (325, 320, 214, 242), (323, 321, 215, 235), (213, 219, 221, 217), (233, 213, 217, 236), (240, 212, 216, 244), (224, 313, 315, 275), (239, 245, 219, 213), (245, 292, 293, 219), (228, 281, 282, 248), (321, 322, 228, 215), (243, 249, 227, 217), (252, 251, 231, 238), (241, 250, 230, 215), (238, 234, 232, 252), (233, 269, 268, 212), (214, 267, 270, 235), (215, 230, 238, 235), (239, 213, 233, 253), (480, 467, 486, 478), (214, 231, 251, 242), (261, 220, 218, 259), (234, 226, 229, 232), (215, 228, 248, 241), (221, 224, 247, 246), (237, 225, 226, 234), (260, 222, 220, 261), (217, 221, 246, 243), (483, 491, 472, 482), (230, 237, 234, 238), (254, 255, 256, 257), (265, 256, 255, 264), (262, 257, 256, 265), (225, 260, 261, 226), (226, 261, 259, 229), (222, 471, 476, 262), (222, 262, 265, 220), (220, 265, 264, 218), (478, 486, 489, 223), (268, 269, 271, 266), (326, 327, 270, 267), (236, 271, 269, 233), (320, 326, 267, 214), (332, 334, 271, 236), (212, 268, 266, 216), (272, 274, 275, 273), (275, 307, 305, 224), (328, 330, 289, 277), (219, 293, 295, 273), (281, 285, 286, 282), (340, 341, 284, 276), (283, 287, 284, 280), (324, 329, 285, 281), (278, 286, 285, 277), (249, 283, 280, 227), (294, 299, 298, 292), (322, 324, 281, 228), (276, 284, 287, 279), (343, 342, 288, 291), (273, 295, 294, 272), (277, 289, 290, 278), (279, 291, 288, 276), (299, 303, 302, 298), (295, 297, 299, 294), (293, 296, 297, 295), (292, 298, 296, 293), (302, 303, 301, 300), (298, 302, 300, 296), (296, 300, 301, 297), (297, 301, 303, 299), (307, 311, 309, 305), (224, 305, 304, 247), (247, 304, 306, 274), (274, 306, 307, 275), (308, 309, 311, 310), (305, 309, 308, 304), (304, 308, 310, 306), (306, 310, 311, 307), (315, 319, 318, 314), (275, 315, 314, 273), (273, 314, 312, 221), (221, 312, 313, 224), (317, 316, 318, 319), (312, 316, 317, 313), (313, 317, 319, 315), (314, 318, 316, 312), (290, 289, 330, 331), (361, 433, 434, 362), (370, 445, 447, 371), (277, 285, 329, 328), (389, 452, 446, 386), (235, 270, 327, 323), (379, 459, 458, 377), (390, 454, 450, 388), (374, 453, 451, 373), (387, 448, 440, 383), (244, 216, 335, 333), (236, 217, 336, 332), (217, 227, 337, 336), (266, 271, 334, 339), (216, 266, 339, 335), (276, 288, 342, 340), (280, 284, 341, 338), (227, 280, 338, 337), (375, 455, 457, 376), (382, 463, 448, 387), (385, 444, 442, 384), (384, 442, 461, 380), (383, 440, 462, 381), (378, 368, 344, 354), (377, 369, 345, 353), (369, 370, 346, 345), (372, 379, 355, 348), (368, 372, 348, 344), (373, 375, 351, 349), (371, 374, 350, 347), (370, 371, 347, 346), (325, 412, 393, 320), (323, 410, 395, 321), (321, 395, 397, 322), (326, 401, 411, 327), (332, 414, 418, 334), (320, 393, 401, 326), (340, 423, 426, 341), (380, 382, 358, 356), (388, 389, 365, 364), (391, 390, 366, 367), (352, 351, 375, 376), (349, 350, 374, 373), (353, 355, 379, 377), (327, 411, 410, 323), (343, 427, 424, 342), (328, 403, 407, 330), (338, 425, 421, 337), (347, 398, 396, 346), (329, 405, 403, 328), (341, 426, 425, 338), (350, 404, 398, 347), (357, 359, 383, 381), (356, 360, 384, 380), (360, 361, 385, 384), (363, 358, 382, 387), (359, 363, 387, 383), (364, 366, 390, 388), (362, 365, 389, 386), (361, 362, 386, 385), (324, 399, 405, 329), (342, 424, 423, 340), (351, 406, 402, 349), (396, 398, 399, 397), (398, 404, 405, 399), (402, 406, 407, 403), (392, 400, 401, 393), (400, 430, 411, 401), (394, 396, 397, 395), (428, 394, 395, 410), (429, 392, 393, 412), (439, 438, 424, 427), (436, 437, 426, 423), (413, 417, 418, 414), (410, 411, 430, 428), (403, 405, 404, 402), (409, 407, 406, 408), (421, 425, 434, 433), (425, 426, 437, 434), (423, 424, 438, 436), (419, 422, 435, 431), (422, 418, 417, 435), (420, 421, 433, 432), (414, 420, 432, 413), (416, 419, 431, 415), (444, 446, 447, 445), (446, 452, 453, 447), (450, 454, 455, 451), (440, 448, 449, 441), (448, 463, 459, 449), (442, 444, 445, 443), (461, 442, 443, 458), (462, 440, 441, 460), (457, 455, 454, 456), (451, 453, 452, 450), (458, 459, 463, 461), (386, 446, 444, 385), (371, 447, 453, 374), (362, 434, 437, 365), (391, 456, 454, 390), (373, 451, 455, 375), (364, 436, 438, 366), (388, 450, 452, 389), (368, 441, 449, 372), (359, 431, 435, 363), (353, 428, 430, 355), (380, 461, 463, 382), (372, 449, 459, 379), (363, 435, 417, 358), (349, 402, 404, 350), (369, 443, 445, 370), (360, 432, 433, 361), (352, 408, 406, 351), (377, 458, 443, 369), (356, 413, 432, 360), (344, 392, 429, 354), (335, 419, 416, 333), (378, 460, 441, 368), (357, 415, 431, 359), (345, 394, 428, 353), (336, 420, 414, 332), (358, 417, 413, 356), (346, 396, 394, 345), (337, 421, 420, 336), (365, 437, 436, 364), (355, 430, 400, 348), (334, 418, 422, 339), (330, 407, 409, 331), (366, 438, 439, 367), (348, 400, 392, 344), (339, 422, 419, 335), (322, 397, 399, 324), (468, 223, 479, 471), (490, 487, 488, 489), (473, 480, 478, 469), (492, 477, 472, 491), (484, 470, 467, 466), (476, 483, 482, 475), (230, 465, 473, 237), (260, 468, 471, 222), (257, 475, 474, 254), (250, 464, 465, 230), (262, 476, 475, 257), (225, 469, 468, 260), (237, 473, 469, 225), (470, 485, 486, 467), (464, 263, 258, 465), (465, 258, 480, 473), (485, 490, 489, 486), (471, 479, 483, 476), (469, 478, 223, 468), (487, 492, 491, 488), (475, 482, 481, 474), (263, 484, 466, 258), (482, 472, 477, 481), (223, 489, 488, 479), (258, 466, 467, 480), (479, 488, 491, 483)])
_uv = me_cube.uv_layers.new(name='UVMap')
_uv.uv.foreach_set('vector', [0.456, 0.8241, 0.5584, 0.8241, 0.5584, 0.9268, 0.456, 0.9268, 0.02514, 0.7869, 0.02517, 0.8905, 2.582e-05, 0.8708, 5.754e-06, 0.8001, 0.2912, 0.5995, 0.2154, 0.5995, 0.2154, 0.4968, 0.2912, 0.4968, 0.101, 0.7869, 0.02514, 0.7869, 0.02514, 0.7622, 0.101, 0.7622, 0.2288, 0.4836, 0.2288, 0.0482, 0.2457, 0.06544, 0.2457, 0.4664, 0.5833, 2.973e-05, 0.5833, 0.4354, 0.5589, 0.4354, 0.5589, 3.684e-05, 0.1144, 0.0, 0.1144, 0.4354, 0.01301, 0.4354, 0.01301, 0.0, 0.8266, 0.2786, 0.8266, 0.0, 0.8372, 0.01164, 0.8372, 0.267, 0.3302, 0.4836, 0.2288, 0.4836, 0.2457, 0.4664, 0.3302, 0.4664, 0.3302, 0.4664, 0.2457, 0.4664, 0.2562, 0.456, 0.3302, 0.456, 0.9828, 0.1716, 0.9828, 0.0858, 0.9917, 0.0858, 0.9917, 0.1665, 0.4316, 0.9268, 0.3558, 0.9268, 0.3703, 0.9098, 0.4316, 0.9098, 0.3302, 0.0482, 0.2288, 0.0482, 0.2455, 0.03353, 0.3302, 0.03353, 0.8528, 0.8054, 0.8528, 0.8894, 0.7829, 0.8894, 0.7829, 0.8054, 0.3558, 0.824, 0.3558, 0.9268, 0.3306, 0.908, 0.3306, 0.824, 0.7829, 0.7214, 0.7829, 0.8054, 0.7697, 0.8054, 0.7697, 0.7503, 0.5833, 2.973e-05, 0.6855, 0.0, 0.6862, 0.02851, 0.5984, 0.02854, 0.02517, 0.8905, 0.02514, 0.7869, 0.04626, 0.8023, 0.04628, 0.8912, 0.02514, 0.7622, 0.02514, 0.7869, 5.754e-06, 0.8001, 0.0, 0.7799, 0.4316, 0.8241, 0.456, 0.8241, 0.456, 0.9268, 0.4316, 0.9268, 0.3734, 0.9357, 0.3736, 0.9472, 0.367, 0.9489, 0.3668, 0.9403, 0.2154, 0.4968, 0.2154, 0.5995, 0.1902, 0.5995, 0.1902, 0.5155, 0.7479, 0.7732, 0.7479, 0.8054, 0.7386, 0.8054, 0.7386, 0.778, 0.7697, 0.7503, 0.7697, 0.8054, 0.7581, 0.8054, 0.7581, 0.7587, 0.3558, 0.9268, 0.3558, 0.824, 0.3703, 0.824, 0.3703, 0.9098, 0.5584, 0.8926, 0.5584, 0.807, 0.6616, 0.807, 0.6616, 0.8926, 0.3009, 0.9469, 0.3009, 0.9268, 0.3125, 0.9272, 0.3125, 0.9474, 0.3518, 0.927, 0.3518, 0.9472, 0.3425, 0.9469, 0.3425, 0.9268, 0.2288, 0.0482, 0.3302, 0.0482, 0.3302, 0.06544, 0.2457, 0.06544, 0.1409, 0.9603, 0.1409, 0.9486, 0.1473, 0.9511, 0.1474, 0.9598, 0.1209, 0.9179, 0.1409, 0.918, 0.1409, 0.9469, 0.1209, 0.9468, 0.04743, 0.9186, 0.04743, 0.9244, 0.02747, 0.9244, 0.02747, 0.9186, 0.7316, 0.7853, 0.7316, 0.8054, 0.7247, 0.8054, 0.7247, 0.7996, 0.04751, 0.9387, 0.02755, 0.9387, 0.02747, 0.9244, 0.04743, 0.9244, 0.2866, 0.9268, 0.2866, 0.947, 0.2724, 0.9471, 0.2724, 0.9269, 0.7581, 0.7587, 0.7581, 0.8054, 0.7479, 0.8054, 0.7479, 0.7732, 0.2862, 0.8514, 0.2793, 0.8441, 0.2845, 0.8422, 0.2901, 0.8482, 0.04759, 0.946, 0.02763, 0.946, 0.02755, 0.9387, 0.04751, 0.9387, 0.7386, 0.778, 0.7386, 0.8054, 0.7316, 0.8054, 0.7316, 0.7853, 0.8996, 0.4787, 0.8996, 0.467, 0.906, 0.464, 0.906, 0.4728, 0.6862, 0.02851, 0.6862, 0.4355, 0.5984, 0.4355, 0.5984, 0.02854, 0.1009, 0.8912, 0.04628, 0.8912, 0.04626, 0.8023, 0.1009, 0.8023, 0.5833, 0.4354, 0.5833, 2.973e-05, 0.5984, 0.02854, 0.5984, 0.4355, 0.2912, 0.4968, 0.2154, 0.4968, 0.2366, 0.4836, 0.2912, 0.4836, 0.5833, 0.4836, 0.5833, 0.4354, 0.5984, 0.4355, 0.5984, 0.4837, 0.01301, 0.0, 0.01301, 0.4354, 0.0, 0.4354, 2.418e-08, 0.02844, 0.2724, 0.8069, 0.2724, 0.8926, 0.1692, 0.8926, 0.1692, 0.8069, 0.169, 0.4836, 0.169, 0.7622, 0.1586, 0.7509, 0.1586, 0.4949, 0.8627, 0.4076, 0.8627, 0.464, 0.8266, 0.464, 0.8266, 0.4076, 0.2457, 0.4664, 0.2457, 0.344, 0.2562, 0.3544, 0.2562, 0.456, 0.6668, 0.8829, 0.6668, 0.8021, 0.6722, 0.8021, 0.6722, 0.8753, 2.579e-05, 0.9277, 0.02747, 0.9277, 0.02431, 0.9364, 0.0, 0.9364, 0.9572, 0.3594, 0.9572, 0.4401, 0.9519, 0.4325, 0.9519, 0.3594, 0.7247, 0.8829, 0.6668, 0.8829, 0.6722, 0.8753, 0.7247, 0.8753, 0.9065, 0.8402, 0.9065, 0.918, 0.8977, 0.9133, 0.8977, 0.8402, 0.1567, 0.848, 0.1567, 0.7622, 0.1655, 0.7673, 0.1655, 0.848, 0.9619, 0.2573, 0.9619, 0.1557, 0.9721, 0.1624, 0.9721, 0.2506, 0.6616, 0.8927, 0.6616, 0.9548, 0.6525, 0.9514, 0.6525, 0.8926, 0.8889, 0.918, 0.8889, 0.8402, 0.8977, 0.8402, 0.8977, 0.9133, 0.9701, 0.8402, 0.9427, 0.8402, 0.9427, 0.7623, 0.9701, 0.7623, 0.2457, 0.344, 0.3302, 0.344, 0.3302, 0.3544, 0.2562, 0.3544, 0.9065, 0.918, 0.9065, 0.8402, 0.9427, 0.8402, 0.9427, 0.918, 0.8889, 0.8402, 0.8889, 0.918, 0.8528, 0.918, 0.8528, 0.8402, 0.1912, 0.9808, 0.1912, 0.8926, 0.2016, 0.898, 0.2016, 0.9753, 0.2491, 0.9676, 0.2491, 0.8926, 0.2592, 0.8975, 0.2592, 0.9626, 0.05788, 0.8912, 0.05788, 0.9928, 0.04759, 0.9861, 0.04759, 0.8979, 0.5685, 0.8926, 0.5685, 0.9677, 0.5584, 0.9627, 0.5584, 0.8976, 0.7247, 0.8894, 0.7745, 0.8894, 0.7745, 0.9667, 0.7247, 0.9667, 0.6121, 0.8926, 0.6121, 0.9578, 0.602, 0.9505, 0.602, 0.9, 0.09026, 0.8912, 0.09026, 0.9794, 0.07985, 0.9739, 0.07985, 0.8966, 0.6425, 0.8926, 0.6425, 0.9578, 0.6324, 0.9505, 0.6324, 0.9, 0.1586, 0.4949, 0.1586, 0.7509, 0.1495, 0.7384, 0.1495, 0.5075, 0.169, 0.7622, 0.08452, 0.7622, 0.095, 0.7509, 0.1586, 0.7509, 0.08452, 0.7622, 0.08452, 0.4836, 0.095, 0.4949, 0.095, 0.7509, 0.08452, 0.4836, 0.169, 0.4836, 0.1586, 0.4949, 0.095, 0.4949, 0.104, 0.7384, 0.104, 0.5075, 0.1495, 0.5075, 0.1495, 0.7384, 0.1586, 0.7509, 0.095, 0.7509, 0.104, 0.7384, 0.1495, 0.7384, 0.095, 0.7509, 0.095, 0.4949, 0.104, 0.5075, 0.104, 0.7384, 0.095, 0.4949, 0.1586, 0.4949, 0.1495, 0.5075, 0.104, 0.5075, 0.2213, 0.8926, 0.2213, 0.9755, 0.212, 0.9662, 0.212, 0.9016, 0.8266, 0.0, 0.9296, 3e-05, 0.919, 0.01166, 0.8372, 0.01164, 0.9296, 3e-05, 0.9296, 0.2786, 0.919, 0.267, 0.919, 0.01166, 0.9296, 0.2786, 0.8266, 0.2786, 0.8372, 0.267, 0.919, 0.267, 0.8467, 0.258, 0.8467, 0.02054, 0.9104, 0.02055, 0.9104, 0.258, 0.2305, 0.9755, 0.2305, 0.8926, 0.2398, 0.9016, 0.2398, 0.9662, 0.8372, 0.267, 0.8372, 0.01164, 0.8467, 0.02054, 0.8467, 0.258, 0.9871, 0.4837, 0.9871, 0.739, 0.9778, 0.7301, 0.9778, 0.4927, 0.101, 0.84, 0.1567, 0.84, 0.1567, 0.9179, 0.101, 0.9179, 0.5613, 0.6883, 0.5701, 0.6833, 0.572, 0.6848, 0.5645, 0.689, 0.7017, 0.6883, 0.7105, 0.6833, 0.7124, 0.6848, 0.7049, 0.689, 0.8627, 0.464, 0.8627, 0.4076, 0.8713, 0.4076, 0.8713, 0.4609, 0.8509, 0.5294, 0.8509, 0.5218, 0.8528, 0.5203, 0.8528, 0.5314, 0.02514, 0.7869, 0.101, 0.7869, 0.1009, 0.8023, 0.04626, 0.8023, 0.6628, 0.7185, 0.6773, 0.7053, 0.6786, 0.7072, 0.663, 0.7214, 0.8059, 0.5247, 0.8421, 0.5247, 0.8453, 0.5314, 0.8099, 0.5314, 0.7105, 0.6757, 0.7017, 0.6804, 0.7049, 0.6737, 0.7124, 0.6737, 0.7153, 0.4866, 0.7153, 0.4998, 0.7124, 0.4998, 0.7124, 0.4837, 0.1144, 0.4354, 0.1144, 0.4836, 0.01301, 0.4836, 0.01301, 0.4354, 0.5833, 0.4354, 0.5833, 0.4836, 0.5589, 0.4836, 0.5589, 0.4354, 0.2288, 0.0482, 0.2288, 2.449e-08, 0.2455, 2.449e-08, 0.2455, 0.03353, 0.6862, 0.4355, 0.6862, 0.4837, 0.5984, 0.4837, 0.5984, 0.4355, 0.01301, 0.4354, 0.01301, 0.4836, 0.0, 0.4836, 0.0, 0.4354, 0.02747, 0.9277, 2.579e-05, 0.9277, 2.579e-05, 0.8912, 0.02747, 0.8912, 0.9572, 0.4401, 0.9275, 0.4401, 0.9275, 0.4325, 0.9519, 0.4325, 0.9296, 0.2654, 0.9296, 0.2318, 0.9387, 0.2318, 0.9387, 0.2619, 0.6655, 0.6804, 0.6655, 0.6025, 0.6695, 0.6025, 0.6695, 0.6737, 0.8031, 0.4866, 0.7153, 0.4866, 0.7124, 0.4837, 0.8033, 0.4837, 0.8421, 0.5167, 0.8421, 0.4998, 0.8453, 0.4979, 0.8453, 0.5161, 0.8421, 0.4998, 0.8177, 0.4998, 0.819, 0.4979, 0.8453, 0.4979, 0.7153, 0.4998, 0.7153, 0.6025, 0.7124, 0.6025, 0.7124, 0.4998, 0.169, 0.5995, 0.1858, 0.5995, 0.1858, 0.7023, 0.169, 0.7023, 0.9908, 0.3033, 0.974, 0.3033, 0.974, 0.2786, 0.9908, 0.2786, 0.8433, 0.464, 0.8433, 0.481, 0.8266, 0.481, 0.8266, 0.464, 0.9908, 0.4076, 0.974, 0.4076, 0.974, 0.3187, 0.9907, 0.3187, 0.169, 0.7023, 0.1858, 0.7023, 0.1858, 0.7154, 0.169, 0.7154, 0.5853, 0.9014, 0.602, 0.9013, 0.602, 0.9379, 0.5853, 0.9379, 0.8857, 0.481, 0.8857, 0.464, 0.8932, 0.464, 0.8932, 0.481, 0.8782, 0.464, 0.8782, 0.481, 0.8691, 0.481, 0.8691, 0.464, 0.2941, 0.6025, 0.2941, 0.7052, 0.2912, 0.7052, 0.2912, 0.6025, 0.3965, 0.7052, 0.4209, 0.7052, 0.4241, 0.7071, 0.3978, 0.7071, 0.4209, 0.7052, 0.4209, 0.6883, 0.4241, 0.6889, 0.4241, 0.7071, 0.2941, 0.7184, 0.382, 0.7184, 0.3822, 0.7213, 0.2912, 0.7213, 0.7213, 0.4592, 0.7358, 0.4724, 0.7356, 0.4754, 0.72, 0.4612, 0.2941, 0.7052, 0.2941, 0.7184, 0.2912, 0.7213, 0.2912, 0.7052, 0.6969, 0.4344, 0.6881, 0.4297, 0.6862, 0.4277, 0.6937, 0.4277, 0.9559, 0.6374, 0.9778, 0.6374, 0.9778, 0.6527, 0.9558, 0.6527, 0.1692, 0.9291, 0.1912, 0.9291, 0.1912, 0.9378, 0.1692, 0.9378, 0.9516, 0.07784, 0.9735, 0.07784, 0.9735, 0.1557, 0.9516, 0.1557, 0.9572, 0.3565, 0.974, 0.3565, 0.974, 0.4343, 0.9572, 0.4343, 0.602, 0.9013, 0.5853, 0.9014, 0.5853, 0.8927, 0.602, 0.8926, 0.974, 0.3033, 0.9908, 0.3033, 0.9907, 0.3187, 0.974, 0.3187, 0.382, 0.7184, 0.3965, 0.7052, 0.3978, 0.7071, 0.3822, 0.7213, 0.733, 0.3565, 0.733, 0.4344, 0.729, 0.4277, 0.729, 0.3565, 0.4209, 0.6803, 0.3848, 0.6803, 0.3888, 0.6736, 0.4241, 0.6736, 0.6881, 0.4373, 0.6969, 0.4423, 0.6937, 0.4429, 0.6862, 0.4388, 0.6881, 0.1996, 0.6969, 0.2046, 0.6937, 0.2052, 0.6862, 0.2011, 0.4297, 0.6756, 0.4209, 0.6803, 0.4241, 0.6736, 0.4316, 0.6736, 0.6881, 0.4297, 0.6881, 0.4373, 0.6862, 0.4388, 0.6862, 0.4277, 0.6881, 0.192, 0.6881, 0.1996, 0.6862, 0.2011, 0.6862, 0.19, 0.9296, 0.1159, 0.9516, 0.1159, 0.9516, 0.2186, 0.9296, 0.2186, 0.9778, 0.6374, 0.9559, 0.6374, 0.9559, 0.6127, 0.9778, 0.6127, 0.8528, 0.9402, 0.8528, 0.918, 0.8695, 0.918, 0.8695, 0.9402, 0.9778, 0.7416, 0.9559, 0.7416, 0.9558, 0.6527, 0.9778, 0.6527, 0.9296, 0.2186, 0.9516, 0.2186, 0.9516, 0.2318, 0.9296, 0.2318, 0.1912, 0.9291, 0.1692, 0.9291, 0.1692, 0.8926, 0.1912, 0.8926, 0.3518, 0.949, 0.3518, 0.9268, 0.3593, 0.9268, 0.3593, 0.949, 0.3241, 0.949, 0.3241, 0.9268, 0.3332, 0.9268, 0.3332, 0.949, 0.4297, 0.6832, 0.4297, 0.6756, 0.4316, 0.6736, 0.4316, 0.6847, 0.733, 0.4344, 0.6969, 0.4344, 0.6937, 0.4277, 0.729, 0.4277, 0.733, 0.1967, 0.6969, 0.1967, 0.6937, 0.19, 0.729, 0.19, 0.7169, 0.4754, 0.7219, 0.4754, 0.7219, 0.4832, 0.7169, 0.4832, 0.438, 0.9268, 0.443, 0.9268, 0.443, 0.9379, 0.438, 0.9379, 0.9486, 0.2676, 0.9437, 0.2676, 0.9437, 0.2318, 0.9486, 0.2318, 0.6616, 0.943, 0.6665, 0.943, 0.6665, 0.9591, 0.6616, 0.9591, 0.9958, 0.4138, 0.9908, 0.4138, 0.9908, 0.3218, 0.9957, 0.3218, 0.906, 0.464, 0.9109, 0.464, 0.9109, 0.4822, 0.906, 0.4822, 0.9958, 0.3052, 0.9908, 0.3052, 0.9908, 0.2786, 0.9958, 0.2786, 0.6616, 0.8402, 0.6665, 0.8402, 0.6665, 0.943, 0.6616, 0.943, 0.9962, 0.5549, 0.9921, 0.5549, 0.9921, 0.4837, 0.9962, 0.4837, 0.9299, 0.9537, 0.934, 0.9537, 0.934, 0.9613, 0.9299, 0.9613, 0.9922, 0.6527, 0.9963, 0.6527, 0.9962, 0.6692, 0.9921, 0.6692, 0.9908, 0.3052, 0.9958, 0.3052, 0.9957, 0.3218, 0.9908, 0.3218, 0.9437, 0.2676, 0.9486, 0.2676, 0.9486, 0.2752, 0.9437, 0.2752, 0.9921, 0.5549, 0.9871, 0.5549, 0.9871, 0.4837, 0.9921, 0.4837, 0.7393, 0.4832, 0.7351, 0.4832, 0.7351, 0.4754, 0.7393, 0.4754, 0.457, 0.9268, 0.4612, 0.9268, 0.4612, 0.9379, 0.457, 0.9379, 0.934, 0.9537, 0.9299, 0.9537, 0.9299, 0.918, 0.934, 0.918, 0.1858, 0.7052, 0.1899, 0.7052, 0.1899, 0.7213, 0.1858, 0.7213, 0.9963, 0.7613, 0.9922, 0.7613, 0.9921, 0.6692, 0.9962, 0.6692, 0.4105, 0.945, 0.4063, 0.945, 0.4063, 0.9268, 0.4105, 0.9268, 0.9963, 0.6527, 0.9922, 0.6527, 0.9922, 0.6261, 0.9963, 0.6261, 0.1858, 0.6025, 0.1899, 0.6025, 0.1899, 0.7052, 0.1858, 0.7052, 0.731, 0.4832, 0.7265, 0.4832, 0.7265, 0.4754, 0.731, 0.4754, 0.4525, 0.9268, 0.457, 0.9268, 0.457, 0.9379, 0.4525, 0.9379, 0.9427, 0.9537, 0.9381, 0.9537, 0.9381, 0.918, 0.9427, 0.918, 0.9869, 0.9839, 0.9915, 0.9839, 0.9915, 1.0, 0.9869, 1.0, 0.9963, 0.2704, 0.9917, 0.2704, 0.9917, 0.1783, 0.9962, 0.1783, 0.3849, 0.945, 0.3804, 0.945, 0.3804, 0.9268, 0.3849, 0.9268, 0.9963, 0.1618, 0.9917, 0.1618, 0.9917, 0.1352, 0.9963, 0.1352, 0.9869, 0.8812, 0.9915, 0.8812, 0.9915, 0.9839, 0.9869, 0.9839, 0.996, 0.8335, 0.9915, 0.8335, 0.9915, 0.7623, 0.996, 0.7623, 0.9381, 0.9537, 0.9427, 0.9537, 0.9427, 0.9613, 0.9381, 0.9613, 0.9917, 0.1618, 0.9963, 0.1618, 0.9962, 0.1783, 0.9917, 0.1783, 0.8509, 0.5218, 0.8421, 0.5167, 0.8453, 0.5161, 0.8528, 0.5203, 0.7105, 0.6833, 0.7105, 0.6757, 0.7124, 0.6737, 0.7124, 0.6848, 0.5701, 0.6833, 0.5701, 0.6757, 0.572, 0.6737, 0.572, 0.6848, 0.8059, 0.6025, 0.8059, 0.5247, 0.8099, 0.5314, 0.8099, 0.6025, 0.7017, 0.6804, 0.6655, 0.6804, 0.6695, 0.6737, 0.7049, 0.6737, 0.5613, 0.6804, 0.5251, 0.6804, 0.5292, 0.6737, 0.5645, 0.6737, 0.8421, 0.5247, 0.8509, 0.5294, 0.8528, 0.5314, 0.8453, 0.5314, 0.5749, 0.7053, 0.5749, 0.7185, 0.572, 0.7214, 0.572, 0.7053, 0.4345, 0.7053, 0.4345, 0.7185, 0.4316, 0.7214, 0.4316, 0.7053, 0.7213, 0.2216, 0.7358, 0.2348, 0.7356, 0.2377, 0.72, 0.2235, 0.8177, 0.4998, 0.8031, 0.4866, 0.8033, 0.4837, 0.819, 0.4979, 0.5749, 0.7185, 0.6628, 0.7185, 0.663, 0.7214, 0.572, 0.7214, 0.4345, 0.7185, 0.5224, 0.7185, 0.5226, 0.7214, 0.4316, 0.7214, 0.6969, 0.1967, 0.6881, 0.192, 0.6862, 0.19, 0.6937, 0.19, 0.7017, 0.7053, 0.7017, 0.6883, 0.7049, 0.689, 0.7049, 0.7072, 0.5613, 0.7053, 0.5613, 0.6883, 0.5645, 0.689, 0.5645, 0.7072, 0.733, 0.1188, 0.733, 0.1967, 0.729, 0.19, 0.729, 0.1188, 0.6773, 0.7053, 0.7017, 0.7053, 0.7049, 0.7072, 0.6786, 0.7072, 0.5369, 0.7053, 0.5613, 0.7053, 0.5645, 0.7072, 0.5382, 0.7072, 0.8237, 0.2216, 0.8237, 0.1188, 0.8266, 0.1188, 0.8266, 0.2216, 0.8237, 0.4592, 0.8237, 0.3565, 0.8266, 0.3565, 0.8266, 0.4592, 0.5749, 0.6025, 0.5749, 0.7053, 0.572, 0.7053, 0.572, 0.6025, 0.4345, 0.6025, 0.4345, 0.7053, 0.4316, 0.7053, 0.4316, 0.6025, 0.6969, 0.2216, 0.7213, 0.2216, 0.72, 0.2235, 0.6937, 0.2235, 0.6969, 0.4592, 0.7213, 0.4592, 0.72, 0.4612, 0.6937, 0.4612, 0.5224, 0.7185, 0.5369, 0.7053, 0.5382, 0.7072, 0.5226, 0.7214, 0.6969, 0.2046, 0.6969, 0.2216, 0.6937, 0.2235, 0.6937, 0.2052, 0.6969, 0.4423, 0.6969, 0.4592, 0.6937, 0.4612, 0.6937, 0.4429, 0.5701, 0.6757, 0.5613, 0.6804, 0.5645, 0.6737, 0.572, 0.6737, 0.7358, 0.2348, 0.8237, 0.2348, 0.8266, 0.2377, 0.7356, 0.2377, 0.7358, 0.4724, 0.8237, 0.4724, 0.8266, 0.4754, 0.7356, 0.4754, 0.3848, 0.6803, 0.3848, 0.6025, 0.3888, 0.6025, 0.3888, 0.6736, 0.5251, 0.6804, 0.5251, 0.6025, 0.5292, 0.6025, 0.5292, 0.6737, 0.8237, 0.2348, 0.8237, 0.2216, 0.8266, 0.2216, 0.8266, 0.2377, 0.8237, 0.4724, 0.8237, 0.4592, 0.8266, 0.4592, 0.8266, 0.4754, 0.4209, 0.6883, 0.4297, 0.6832, 0.4316, 0.6847, 0.4241, 0.6889, 0.7056, 0.4754, 0.7056, 0.4831, 0.6992, 0.4833, 0.6992, 0.4755, 0.7886, 0.9326, 0.7886, 0.9577, 0.783, 0.9548, 0.783, 0.9326, 0.4232, 0.9268, 0.4232, 0.9383, 0.4168, 0.9384, 0.4168, 0.9269, 0.7788, 0.9326, 0.7788, 0.9503, 0.7745, 0.9416, 0.7745, 0.9326, 0.811, 0.9326, 0.811, 0.9758, 0.8033, 0.969, 0.8033, 0.9326, 0.1502, 0.9603, 0.1502, 0.9486, 0.1565, 0.9486, 0.1566, 0.9603, 0.3306, 0.908, 0.3174, 0.8791, 0.3174, 0.8684, 0.3262, 0.8775, 0.2956, 0.8562, 0.2862, 0.8514, 0.2901, 0.8482, 0.2977, 0.8521, 0.2724, 0.8298, 0.2724, 0.824, 0.2788, 0.824, 0.2788, 0.8306, 0.3306, 0.824, 0.3306, 0.908, 0.3262, 0.8775, 0.3262, 0.824, 0.2793, 0.8441, 0.2724, 0.8298, 0.2788, 0.8306, 0.2845, 0.8422, 0.3057, 0.8707, 0.2956, 0.8562, 0.2977, 0.8521, 0.306, 0.8639, 0.3174, 0.8791, 0.3057, 0.8707, 0.306, 0.8639, 0.3174, 0.8684, 0.8033, 0.9326, 0.8033, 0.969, 0.7948, 0.9665, 0.7948, 0.9326, 0.9701, 0.9448, 0.9701, 0.8913, 0.9765, 0.8913, 0.9765, 0.9448, 0.4295, 0.9268, 0.4295, 0.9359, 0.4232, 0.9359, 0.4232, 0.9268, 0.7948, 0.9326, 0.7948, 0.9665, 0.7886, 0.9577, 0.7886, 0.9326, 0.1503, 0.9663, 0.1502, 0.9603, 0.1566, 0.9603, 0.1567, 0.9663, 0.3895, 0.9385, 0.3895, 0.9268, 0.3959, 0.9268, 0.3959, 0.9386, 0.783, 0.9326, 0.783, 0.9548, 0.7788, 0.9503, 0.7788, 0.9326, 0.1502, 0.9486, 0.1502, 0.9421, 0.1565, 0.9421, 0.1565, 0.9486, 0.7183, 0.9364, 0.7183, 0.8829, 0.7247, 0.8932, 0.7247, 0.9364, 0.1409, 0.9486, 0.1409, 0.9421, 0.1473, 0.9421, 0.1473, 0.9511, 0.6927, 0.4758, 0.6927, 0.4835, 0.6862, 0.4811, 0.6862, 0.4754, 0.3736, 0.9268, 0.3734, 0.9357, 0.3668, 0.9403, 0.3669, 0.9325, 0.141, 0.9663, 0.1409, 0.9603, 0.1474, 0.9598, 0.1474, 0.9642, 0.456, 0.8241, 0.456, 0.7214, 0.5584, 0.7214, 0.5584, 0.8241, 0.8517, 0.3829, 0.8266, 0.3697, 0.8266, 0.2989, 0.8517, 0.2793, 0.2912, 0.5995, 0.2912, 0.7023, 0.2154, 0.7023, 0.2154, 0.5995, 0.9275, 0.3829, 0.9275, 0.4076, 0.8517, 0.4076, 0.8517, 0.3829, 0.4316, 0.4836, 0.4147, 0.4664, 0.4147, 0.06544, 0.4316, 0.0482, 0.5345, 2.978e-05, 0.5589, 3.686e-05, 0.5589, 0.4354, 0.5345, 0.4354, 0.1144, 0.0, 0.2158, 0.0, 0.2158, 0.4354, 0.1144, 0.4354, 0.9558, 0.7623, 0.9452, 0.7507, 0.9452, 0.4953, 0.9558, 0.4837, 0.3302, 0.4836, 0.3302, 0.4664, 0.4147, 0.4664, 0.4316, 0.4836, 0.3302, 0.4664, 0.3302, 0.456, 0.4043, 0.456, 0.4147, 0.4664, 0.9828, 0.0, 0.9917, 0.005061, 0.9917, 0.0858, 0.9828, 0.0858, 0.4316, 0.7213, 0.4316, 0.7382, 0.3703, 0.7382, 0.3558, 0.7213, 0.3302, 0.0482, 0.3302, 0.03353, 0.4149, 0.03353, 0.4316, 0.0482, 0.8528, 0.8054, 0.7829, 0.8054, 0.7829, 0.7214, 0.8528, 0.7214, 0.3558, 0.824, 0.3306, 0.824, 0.3306, 0.74, 0.3558, 0.7213, 0.7829, 0.8894, 0.7697, 0.8605, 0.7697, 0.8054, 0.7829, 0.8054, 0.5345, 2.978e-05, 0.5194, 0.02854, 0.4316, 0.02851, 0.4323, 0.0, 0.8517, 0.2793, 0.8729, 0.2786, 0.8728, 0.3675, 0.8517, 0.3829, 0.8517, 0.4076, 0.8266, 0.3899, 0.8266, 0.3697, 0.8517, 0.3829, 0.4316, 0.8241, 0.4316, 0.7214, 0.456, 0.7214, 0.456, 0.8241, 0.3802, 0.94, 0.3736, 0.9353, 0.3738, 0.9268, 0.3804, 0.9285, 0.2154, 0.7023, 0.1902, 0.6835, 0.1902, 0.5995, 0.2154, 0.5995, 0.7479, 0.8376, 0.7386, 0.8328, 0.7386, 0.8054, 0.7479, 0.8054, 0.7697, 0.8605, 0.7581, 0.8521, 0.7581, 0.8054, 0.7697, 0.8054, 0.3558, 0.7213, 0.3703, 0.7382, 0.3703, 0.824, 0.3558, 0.824, 0.5584, 0.7214, 0.6616, 0.7214, 0.6616, 0.807, 0.5584, 0.807, 0.3241, 0.9469, 0.3125, 0.9474, 0.3125, 0.9272, 0.3241, 0.9268, 0.3425, 0.9469, 0.3332, 0.9472, 0.3332, 0.927, 0.3425, 0.9268, 0.4316, 0.0482, 0.4147, 0.06544, 0.3302, 0.06544, 0.3302, 0.0482, 0.1409, 0.9238, 0.1474, 0.9244, 0.1473, 0.9331, 0.1409, 0.9355, 0.101, 0.9469, 0.101, 0.918, 0.1209, 0.9179, 0.1209, 0.9468, 0.04743, 0.9186, 0.02747, 0.9186, 0.02747, 0.9128, 0.04743, 0.9128, 0.7316, 0.8255, 0.7247, 0.8112, 0.7247, 0.8054, 0.7316, 0.8054, 0.04751, 0.8985, 0.04743, 0.9128, 0.02747, 0.9128, 0.02755, 0.8985, 0.3009, 0.9471, 0.2866, 0.947, 0.2866, 0.9268, 0.3009, 0.9269, 0.7581, 0.8521, 0.7479, 0.8376, 0.7479, 0.8054, 0.7581, 0.8054, 0.2862, 0.7966, 0.2901, 0.7998, 0.2845, 0.8058, 0.2793, 0.8039, 0.04759, 0.8912, 0.04751, 0.8985, 0.02755, 0.8985, 0.02763, 0.8912, 0.7386, 0.8328, 0.7316, 0.8255, 0.7316, 0.8054, 0.7386, 0.8054, 0.8932, 0.464, 0.8996, 0.47, 0.8996, 0.4787, 0.8932, 0.4758, 0.4316, 0.02851, 0.5194, 0.02854, 0.5194, 0.4355, 0.4316, 0.4355, 0.9275, 0.2786, 0.9275, 0.3675, 0.8728, 0.3675, 0.8729, 0.2786, 0.5345, 0.4354, 0.5194, 0.4355, 0.5194, 0.02854, 0.5345, 2.978e-05, 0.2912, 0.7023, 0.2912, 0.7154, 0.2366, 0.7154, 0.2154, 0.7023, 0.5345, 0.4836, 0.5194, 0.4837, 0.5194, 0.4355, 0.5345, 0.4354, 0.2158, 0.0, 0.2288, 0.02844, 0.2288, 0.4354, 0.2158, 0.4354, 0.2724, 0.8069, 0.1692, 0.8069, 0.1692, 0.7213, 0.2724, 0.7213, 0.0, 0.4836, 0.01048, 0.4949, 0.01048, 0.7509, 4.835e-08, 0.7622, 0.9074, 0.464, 0.8713, 0.464, 0.8713, 0.4076, 0.9074, 0.4076, 0.4147, 0.4664, 0.4043, 0.456, 0.4043, 0.3544, 0.4147, 0.344, 0.6668, 0.7214, 0.6722, 0.729, 0.6722, 0.8021, 0.6668, 0.8021, 0.811, 0.8981, 0.811, 0.8894, 0.8353, 0.8894, 0.8385, 0.8981, 0.9572, 0.3594, 0.9519, 0.3594, 0.9519, 0.2862, 0.9572, 0.2786, 0.7247, 0.7214, 0.7247, 0.729, 0.6722, 0.729, 0.6668, 0.7214, 0.9065, 0.8402, 0.8977, 0.8402, 0.8977, 0.767, 0.9065, 0.7623, 0.1567, 0.848, 0.1655, 0.848, 0.1655, 0.9287, 0.1567, 0.9338, 0.8488, 0.991, 0.8385, 0.9844, 0.8385, 0.8961, 0.8488, 0.8894, 0.6516, 0.9548, 0.6425, 0.9548, 0.6425, 0.8961, 0.6516, 0.8926, 0.8889, 0.7623, 0.8977, 0.767, 0.8977, 0.8402, 0.8889, 0.8402, 0.9701, 0.8402, 0.9701, 0.918, 0.9427, 0.918, 0.9427, 0.8402, 0.4147, 0.344, 0.4043, 0.3544, 0.3302, 0.3544, 0.3302, 0.344, 0.9065, 0.7623, 0.9427, 0.7623, 0.9427, 0.8402, 0.9065, 0.8402, 0.8889, 0.8402, 0.8528, 0.8402, 0.8528, 0.7623, 0.8889, 0.7623, 0.1007, 0.9794, 0.09026, 0.9739, 0.09026, 0.8966, 0.1007, 0.8912, 0.916, 0.4076, 0.9261, 0.4125, 0.9261, 0.4776, 0.916, 0.4826, 0.9516, 0.1557, 0.9619, 0.1624, 0.9619, 0.2506, 0.9516, 0.2573, 0.2693, 0.9676, 0.2592, 0.9626, 0.2592, 0.8975, 0.2693, 0.8926, 0.6668, 0.9602, 0.6668, 0.8829, 0.7166, 0.8829, 0.7166, 0.9602, 0.6223, 0.9578, 0.6121, 0.9505, 0.6121, 0.9, 0.6223, 0.8926, 0.212, 0.9808, 0.2016, 0.9753, 0.2016, 0.898, 0.212, 0.8926, 0.6324, 0.9578, 0.6223, 0.9505, 0.6223, 0.9, 0.6324, 0.8926, 0.01048, 0.4949, 0.0195, 0.5075, 0.0195, 0.7384, 0.01048, 0.7509, 4.835e-08, 0.7622, 0.01048, 0.7509, 0.07404, 0.7509, 0.08452, 0.7622, 0.08452, 0.7622, 0.07404, 0.7509, 0.07404, 0.4949, 0.08452, 0.4836, 0.08452, 0.4836, 0.07404, 0.4949, 0.01048, 0.4949, 0.0, 0.4836, 0.06502, 0.7384, 0.0195, 0.7384, 0.0195, 0.5075, 0.06502, 0.5075, 0.01048, 0.7509, 0.0195, 0.7384, 0.06502, 0.7384, 0.07404, 0.7509, 0.07404, 0.7509, 0.06502, 0.7384, 0.06502, 0.5075, 0.07404, 0.4949, 0.07404, 0.4949, 0.06502, 0.5075, 0.0195, 0.5075, 0.01048, 0.4949, 0.2305, 0.9755, 0.2213, 0.9664, 0.2213, 0.9018, 0.2305, 0.8926, 0.9558, 0.4837, 0.9452, 0.4953, 0.8634, 0.4954, 0.8528, 0.4837, 0.8528, 0.4837, 0.8634, 0.4954, 0.8634, 0.7507, 0.8528, 0.7623, 0.8528, 0.7623, 0.8634, 0.7507, 0.9452, 0.7507, 0.9558, 0.7623, 0.9357, 0.7417, 0.872, 0.7417, 0.872, 0.5043, 0.9357, 0.5042, 0.2491, 0.9755, 0.2398, 0.9662, 0.2398, 0.9016, 0.2491, 0.8926, 0.9452, 0.7507, 0.9357, 0.7417, 0.9357, 0.5042, 0.9452, 0.4953, 0.9828, 0.2553, 0.9735, 0.2464, 0.9735, 0.008949, 0.9828, 0.0, 0.101, 0.84, 0.101, 0.7622, 0.1567, 0.7622, 0.1567, 0.84, 0.5613, 0.5167, 0.5645, 0.5161, 0.572, 0.5203, 0.5701, 0.5218, 0.7017, 0.5167, 0.7049, 0.5161, 0.7124, 0.5203, 0.7105, 0.5218, 0.9074, 0.4076, 0.916, 0.4107, 0.916, 0.464, 0.9074, 0.464, 0.8509, 0.6757, 0.8528, 0.6737, 0.8528, 0.6848, 0.8509, 0.6833, 0.8517, 0.3829, 0.8728, 0.3675, 0.9275, 0.3675, 0.9275, 0.3829, 0.6628, 0.4866, 0.663, 0.4837, 0.6786, 0.4979, 0.6773, 0.4998, 0.8059, 0.6804, 0.8099, 0.6737, 0.8453, 0.6737, 0.8421, 0.6804, 0.7105, 0.5294, 0.7124, 0.5314, 0.7049, 0.5314, 0.7017, 0.5247, 0.7153, 0.7185, 0.7124, 0.7214, 0.7124, 0.7053, 0.7153, 0.7053, 0.1144, 0.4354, 0.2158, 0.4354, 0.2158, 0.4836, 0.1144, 0.4836, 0.5345, 0.4354, 0.5589, 0.4354, 0.5589, 0.4836, 0.5345, 0.4836, 0.4316, 0.0482, 0.4149, 0.03353, 0.4149, 0.0, 0.4316, 0.0, 0.4316, 0.4355, 0.5194, 0.4355, 0.5194, 0.4837, 0.4316, 0.4837, 0.2158, 0.4354, 0.2288, 0.4354, 0.2288, 0.4836, 0.2158, 0.4836, 0.8385, 0.8981, 0.8385, 0.9347, 0.811, 0.9347, 0.811, 0.8981, 0.9572, 0.2786, 0.9519, 0.2862, 0.9275, 0.2862, 0.9275, 0.2786, 0.9261, 0.4491, 0.9352, 0.4525, 0.9352, 0.4826, 0.9261, 0.4826, 0.6655, 0.5247, 0.6695, 0.5314, 0.6695, 0.6025, 0.6655, 0.6025, 0.8031, 0.7185, 0.8033, 0.7214, 0.7124, 0.7214, 0.7153, 0.7185, 0.8421, 0.6883, 0.8453, 0.689, 0.8453, 0.7072, 0.8421, 0.7053, 0.8421, 0.7053, 0.8453, 0.7072, 0.819, 0.7072, 0.8177, 0.7053, 0.7153, 0.7053, 0.7124, 0.7053, 0.7124, 0.6025, 0.7153, 0.6025, 0.169, 0.5995, 0.169, 0.4968, 0.1858, 0.4968, 0.1858, 0.5995, 0.9869, 0.8666, 0.9869, 0.8913, 0.9702, 0.8913, 0.9702, 0.8666, 0.86, 0.481, 0.8433, 0.481, 0.8433, 0.464, 0.86, 0.464, 0.9869, 0.7623, 0.9869, 0.8512, 0.9701, 0.8512, 0.9702, 0.7623, 0.169, 0.4968, 0.169, 0.4836, 0.1858, 0.4836, 0.1858, 0.4968, 0.5685, 0.9292, 0.5685, 0.8926, 0.5853, 0.8927, 0.5853, 0.9292, 0.8857, 0.481, 0.8782, 0.481, 0.8782, 0.464, 0.8857, 0.464, 0.8691, 0.481, 0.86, 0.481, 0.86, 0.464, 0.8691, 0.464, 0.2941, 0.6025, 0.2912, 0.6025, 0.2912, 0.4997, 0.2941, 0.4997, 0.3965, 0.4997, 0.3978, 0.4978, 0.4241, 0.4978, 0.4209, 0.4997, 0.4209, 0.4997, 0.4241, 0.4978, 0.4241, 0.5161, 0.4209, 0.5167, 0.2941, 0.4865, 0.2912, 0.4836, 0.3822, 0.4836, 0.382, 0.4865, 0.7213, 0.2538, 0.72, 0.2519, 0.7356, 0.2377, 0.7358, 0.2406, 0.2941, 0.4997, 0.2912, 0.4997, 0.2912, 0.4836, 0.2941, 0.4865, 0.6969, 0.2787, 0.6937, 0.2853, 0.6862, 0.2853, 0.6881, 0.2834, 0.9559, 0.588, 0.9558, 0.5726, 0.9778, 0.5726, 0.9778, 0.588, 0.0579, 0.8999, 0.05788, 0.8912, 0.07982, 0.8912, 0.07985, 0.8999, 0.9516, 0.07784, 0.9516, 6.123e-09, 0.9735, 0.0, 0.9735, 0.07784, 0.9572, 0.3565, 0.9572, 0.2786, 0.974, 0.2786, 0.974, 0.3565, 0.5853, 0.9292, 0.5853, 0.9379, 0.5685, 0.9379, 0.5685, 0.9292, 0.9702, 0.8666, 0.9701, 0.8512, 0.9869, 0.8512, 0.9869, 0.8666, 0.382, 0.4865, 0.3822, 0.4836, 0.3978, 0.4978, 0.3965, 0.4997, 0.733, 0.3565, 0.729, 0.3565, 0.729, 0.2853, 0.733, 0.2787, 0.4209, 0.5246, 0.4241, 0.5313, 0.3888, 0.5313, 0.3848, 0.5246, 0.6881, 0.2758, 0.6862, 0.2743, 0.6937, 0.2701, 0.6969, 0.2707, 0.6881, 0.0381, 0.6862, 0.0366, 0.6937, 0.03243, 0.6969, 0.03304, 0.4297, 0.5293, 0.4316, 0.5313, 0.4241, 0.5313, 0.4209, 0.5246, 0.6881, 0.2834, 0.6862, 0.2853, 0.6862, 0.2743, 0.6881, 0.2758, 0.6881, 0.04569, 0.6862, 0.04765, 0.6862, 0.0366, 0.6881, 0.0381, 0.9296, 0.1159, 0.9296, 0.01318, 0.9516, 0.01318, 0.9516, 0.1159, 0.9778, 0.588, 0.9778, 0.6127, 0.9559, 0.6127, 0.9559, 0.588, 0.8862, 0.9402, 0.8695, 0.9402, 0.8695, 0.918, 0.8862, 0.918, 0.9778, 0.4837, 0.9778, 0.5726, 0.9558, 0.5726, 0.9559, 0.4837, 0.9296, 0.01318, 0.9296, 1.225e-08, 0.9516, 0.0, 0.9516, 0.01318, 0.07985, 0.8999, 0.07985, 0.9364, 0.0579, 0.9364, 0.0579, 0.8999, 0.3668, 0.949, 0.3593, 0.949, 0.3593, 0.9268, 0.3668, 0.9268, 0.8862, 0.918, 0.8953, 0.918, 0.8953, 0.9402, 0.8862, 0.9403, 0.4297, 0.5217, 0.4316, 0.5202, 0.4316, 0.5313, 0.4297, 0.5293, 0.733, 0.2787, 0.729, 0.2853, 0.6937, 0.2853, 0.6969, 0.2787, 0.733, 0.041, 0.729, 0.04765, 0.6937, 0.04765, 0.6969, 0.041, 0.7169, 0.4754, 0.7169, 0.4832, 0.712, 0.4832, 0.712, 0.4754, 0.443, 0.9379, 0.443, 0.9268, 0.4479, 0.9268, 0.4479, 0.9379, 0.9437, 0.2394, 0.9437, 0.2752, 0.9387, 0.2752, 0.9387, 0.2394, 0.6616, 0.7375, 0.6616, 0.7214, 0.6665, 0.7214, 0.6665, 0.7375, 0.9921, 0.6261, 0.9921, 0.7181, 0.9871, 0.7181, 0.9871, 0.6261, 0.9109, 0.4822, 0.9109, 0.464, 0.9159, 0.464, 0.9159, 0.4822, 0.9921, 0.7347, 0.9921, 0.7613, 0.9871, 0.7613, 0.9871, 0.7347, 0.6616, 0.8402, 0.6616, 0.7375, 0.6665, 0.7375, 0.6665, 0.8402, 0.9962, 0.5549, 0.9962, 0.6261, 0.9921, 0.6261, 0.9921, 0.5549, 0.9381, 0.9537, 0.9381, 0.9613, 0.934, 0.9613, 0.934, 0.9537, 0.9959, 0.3872, 0.9958, 0.3707, 0.9999, 0.3707, 1.0, 0.3872, 0.9871, 0.7347, 0.9871, 0.7181, 0.9921, 0.7181, 0.9921, 0.7347, 0.9387, 0.2394, 0.9387, 0.2318, 0.9437, 0.2318, 0.9437, 0.2394, 0.9921, 0.5549, 0.9921, 0.6261, 0.9871, 0.6261, 0.9871, 0.5549, 0.731, 0.4832, 0.731, 0.4754, 0.7351, 0.4754, 0.7351, 0.4832, 0.4612, 0.9379, 0.4612, 0.9268, 0.4653, 0.9268, 0.4653, 0.9379, 0.934, 0.9537, 0.934, 0.918, 0.9381, 0.918, 0.9381, 0.9537, 0.1858, 0.4997, 0.1858, 0.4836, 0.1899, 0.4836, 0.1899, 0.4997, 1.0, 0.2786, 0.9999, 0.3707, 0.9958, 0.3707, 0.9959, 0.2786, 0.4063, 0.9268, 0.4063, 0.945, 0.4022, 0.945, 0.4022, 0.9268, 1.0, 0.3872, 1.0, 0.4138, 0.9959, 0.4138, 0.9959, 0.3872, 0.1858, 0.6025, 0.1858, 0.4997, 0.1899, 0.4997, 0.1899, 0.6025, 0.7219, 0.4832, 0.7219, 0.4754, 0.7265, 0.4754, 0.7265, 0.4832, 0.4479, 0.9379, 0.4479, 0.9268, 0.4525, 0.9268, 0.4525, 0.9379, 0.9472, 0.9256, 0.9472, 0.9613, 0.9427, 0.9613, 0.9427, 0.9256, 0.9869, 0.7784, 0.9869, 0.7623, 0.9915, 0.7623, 0.9915, 0.7784, 0.9963, 2.039e-06, 0.9962, 0.09204, 0.9917, 0.09204, 0.9917, 0.0, 0.3849, 0.945, 0.3849, 0.9268, 0.3895, 0.9268, 0.3895, 0.945, 0.9963, 0.1086, 0.9963, 0.1352, 0.9917, 0.1352, 0.9917, 0.1086, 0.9869, 0.8812, 0.9869, 0.7784, 0.9915, 0.7784, 0.9915, 0.8812, 0.996, 0.8335, 0.996, 0.9047, 0.9915, 0.9047, 0.9915, 0.8335, 0.9427, 0.9256, 0.9427, 0.918, 0.9472, 0.918, 0.9472, 0.9256, 0.9917, 0.1086, 0.9917, 0.09204, 0.9962, 0.09204, 0.9963, 0.1086, 0.8509, 0.6833, 0.8528, 0.6848, 0.8453, 0.689, 0.8421, 0.6883, 0.7105, 0.5218, 0.7124, 0.5203, 0.7124, 0.5314, 0.7105, 0.5294, 0.5701, 0.5218, 0.572, 0.5203, 0.572, 0.5314, 0.5701, 0.5294, 0.8059, 0.6025, 0.8099, 0.6025, 0.8099, 0.6737, 0.8059, 0.6804, 0.7017, 0.5247, 0.7049, 0.5314, 0.6695, 0.5314, 0.6655, 0.5247, 0.5613, 0.5247, 0.5645, 0.5314, 0.5292, 0.5314, 0.5251, 0.5247, 0.8421, 0.6804, 0.8453, 0.6737, 0.8528, 0.6737, 0.8509, 0.6757, 0.5749, 0.4998, 0.572, 0.4998, 0.572, 0.4837, 0.5749, 0.4866, 0.4345, 0.4998, 0.4316, 0.4998, 0.4316, 0.4837, 0.4345, 0.4866, 0.7213, 0.01611, 0.72, 0.0142, 0.7356, 4.898e-08, 0.7358, 0.002926, 0.8177, 0.7053, 0.819, 0.7072, 0.8033, 0.7214, 0.8031, 0.7185, 0.5749, 0.4866, 0.572, 0.4837, 0.663, 0.4837, 0.6628, 0.4866, 0.4345, 0.4866, 0.4316, 0.4837, 0.5226, 0.4837, 0.5224, 0.4866, 0.6969, 0.041, 0.6937, 0.04765, 0.6862, 0.04765, 0.6881, 0.04569, 0.7017, 0.4998, 0.7049, 0.4979, 0.7049, 0.5161, 0.7017, 0.5167, 0.5613, 0.4998, 0.5645, 0.4979, 0.5645, 0.5161, 0.5613, 0.5167, 0.733, 0.1188, 0.729, 0.1188, 0.729, 0.04765, 0.733, 0.041, 0.6773, 0.4998, 0.6786, 0.4979, 0.7049, 0.4979, 0.7017, 0.4998, 0.5369, 0.4998, 0.5382, 0.4979, 0.5645, 0.4979, 0.5613, 0.4998, 0.8237, 0.01611, 0.8266, 0.01611, 0.8266, 0.1188, 0.8237, 0.1188, 0.8237, 0.2538, 0.8266, 0.2538, 0.8266, 0.3565, 0.8237, 0.3565, 0.5749, 0.6025, 0.572, 0.6025, 0.572, 0.4998, 0.5749, 0.4998, 0.4345, 0.6025, 0.4316, 0.6025, 0.4316, 0.4998, 0.4345, 0.4998, 0.6969, 0.01611, 0.6937, 0.0142, 0.72, 0.0142, 0.7213, 0.01611, 0.6969, 0.2538, 0.6937, 0.2519, 0.72, 0.2519, 0.7213, 0.2538, 0.5224, 0.4866, 0.5226, 0.4837, 0.5382, 0.4979, 0.5369, 0.4998, 0.6969, 0.03304, 0.6937, 0.03243, 0.6937, 0.0142, 0.6969, 0.01611, 0.6969, 0.2707, 0.6937, 0.2701, 0.6937, 0.2519, 0.6969, 0.2538, 0.5701, 0.5294, 0.572, 0.5314, 0.5645, 0.5314, 0.5613, 0.5247, 0.7358, 0.002926, 0.7356, 4.898e-08, 0.8266, 0.0, 0.8237, 0.002926, 0.7358, 0.2406, 0.7356, 0.2377, 0.8266, 0.2377, 0.8237, 0.2406, 0.3848, 0.5246, 0.3888, 0.5313, 0.3888, 0.6025, 0.3848, 0.6025, 0.5251, 0.5247, 0.5292, 0.5314, 0.5292, 0.6025, 0.5251, 0.6025, 0.8237, 0.002926, 0.8266, 0.0, 0.8266, 0.01611, 0.8237, 0.01611, 0.8237, 0.2406, 0.8266, 0.2377, 0.8266, 0.2538, 0.8237, 0.2538, 0.4209, 0.5167, 0.4241, 0.5161, 0.4316, 0.5202, 0.4297, 0.5217, 0.7056, 0.4754, 0.712, 0.4755, 0.712, 0.4833, 0.7056, 0.4831, 0.7886, 0.9326, 0.783, 0.9326, 0.783, 0.9104, 0.7886, 0.9075, 0.4168, 0.9384, 0.4105, 0.9383, 0.4105, 0.9268, 0.4168, 0.9269, 0.7788, 0.9326, 0.7745, 0.9326, 0.7745, 0.9236, 0.7788, 0.9149, 0.811, 0.9326, 0.8033, 0.9326, 0.8033, 0.8962, 0.811, 0.8894, 0.1502, 0.9238, 0.1566, 0.9238, 0.1565, 0.9355, 0.1502, 0.9355, 0.3306, 0.74, 0.3262, 0.7705, 0.3174, 0.7796, 0.3174, 0.7689, 0.2956, 0.7918, 0.2977, 0.7959, 0.2901, 0.7998, 0.2862, 0.7966, 0.2724, 0.8183, 0.2788, 0.8175, 0.2788, 0.824, 0.2724, 0.824, 0.3306, 0.824, 0.3262, 0.824, 0.3262, 0.7705, 0.3306, 0.74, 0.2793, 0.8039, 0.2845, 0.8058, 0.2788, 0.8175, 0.2724, 0.8183, 0.3057, 0.7774, 0.306, 0.7842, 0.2977, 0.7959, 0.2956, 0.7918, 0.3174, 0.7689, 0.3174, 0.7796, 0.306, 0.7842, 0.3057, 0.7774, 0.8033, 0.9326, 0.7948, 0.9326, 0.7948, 0.8987, 0.8033, 0.8962, 0.9701, 0.9448, 0.9765, 0.9448, 0.9765, 0.9983, 0.9701, 0.9983, 0.438, 0.936, 0.4316, 0.936, 0.4316, 0.9269, 0.438, 0.9268, 0.7948, 0.9326, 0.7886, 0.9326, 0.7886, 0.9075, 0.7948, 0.8987, 0.1503, 0.9179, 0.1567, 0.9179, 0.1566, 0.9238, 0.1502, 0.9238, 0.3959, 0.9268, 0.4022, 0.9268, 0.4022, 0.9385, 0.3959, 0.9386, 0.783, 0.9326, 0.7788, 0.9326, 0.7788, 0.9149, 0.783, 0.9104, 0.1502, 0.9355, 0.1565, 0.9355, 0.1565, 0.9421, 0.1502, 0.9421, 0.7183, 0.9364, 0.7247, 0.9364, 0.7247, 0.9795, 0.7183, 0.9898, 0.1409, 0.9355, 0.1473, 0.9331, 0.1473, 0.9421, 0.1409, 0.9421, 0.6927, 0.4758, 0.6992, 0.4754, 0.6992, 0.4811, 0.6927, 0.4835, 0.3804, 0.9489, 0.3737, 0.9431, 0.3736, 0.9353, 0.3802, 0.94, 0.141, 0.9179, 0.1474, 0.9199, 0.1474, 0.9244, 0.1409, 0.9238])
me_cube.materials.append(mat_material)
me_cube.use_remesh_preserve_volume = False
me_cube.use_remesh_preserve_attributes = False
me_cube.use_mirror_vertex_groups = False
me_cube.update()

# ---- objects
ob_grandfather_clock = bpy.data.objects.new('Grandfather Clock', None)
ob_piece_1 = bpy.data.objects.new('Piece 1', me_cylinder)
ob_clock_face = bpy.data.objects.new('Clock Face', me_cube_001)
ob_base_clock = bpy.data.objects.new('Base Clock', me_cube)

# ---- transforms, parenting, visibility, modifiers, constraints
ob_grandfather_clock.location = (0.0, 0.0, 0.0)
ob_grandfather_clock.empty_image_offset = (0.0, 0.0)
ob_grandfather_clock.lineart.crease_threshold = 0.0
ob_piece_1.parent = ob_grandfather_clock
ob_piece_1.location = (0.0, 0.0, 0.0)
ob_piece_1.scale = (0.335, 0.2317, 0.335)
ob_piece_1.lineart.crease_threshold = 0.0
ob_clock_face.parent = ob_grandfather_clock
ob_clock_face.location = (0.0, 0.0, 0.0)
ob_clock_face.scale = (0.4847, 0.05162, 0.4847)
ob_clock_face.lineart.crease_threshold = 0.0
ob_base_clock.parent = ob_grandfather_clock
ob_base_clock.location = (0.0, 0.0, 0.0)
ob_base_clock.lock_rotations_4d = False
ob_base_clock.empty_display_type = 'ARROWS'
ob_base_clock.lineart.crease_threshold = 0.0

# ---- collection membership
col_collection_1.objects.link(ob_grandfather_clock)
col_collection_1.objects.link(ob_piece_1)
col_collection_1.objects.link(ob_clock_face)
col_collection_1.objects.link(ob_base_clock)

# ---- scene / render settings (as saved in the file)
scene.frame_start = 1; scene.frame_end = 250; scene.frame_set(1)
scene.render.engine = 'BLENDER_EEVEE_NEXT'
scene.render.resolution_percentage = 50
scene.render.dither_intensity = 0.0
scene.cycles.use_denoising = False
scene.cycles.samples = 128
scene.cycles.sampling_pattern = 'TABULATED_SOBOL'
scene.cycles.use_adaptive_sampling = False
scene.cycles.use_light_tree = False
scene.cycles.blur_glossy = 0.0
scene.cycles.sample_clamp_indirect = 0.0
scene.view_settings.view_transform = 'Standard'
bpy.context.view_layer.update()

# ---- added for rendering (the .blend has no active camera and no usable light): camera, sun
cam_auto = bpy.data.cameras.new('AutoCamera')
cam_auto.lens = 50.0
cam_auto.sensor_width = 36.0
cam_auto.clip_end = 1000.0
ob_auto_camera = bpy.data.objects.new('AutoCamera', cam_auto)
scene.collection.objects.link(ob_auto_camera)
ob_auto_camera.location = (6.76307, -7.70229, 5.92332)
ob_auto_camera.rotation_euler = (1.09748, -7.21219e-08, 0.694738)
scene.camera = ob_auto_camera
light_auto_sun = bpy.data.lights.new('AutoSun', 'SUN')
light_auto_sun.energy = 3.0
light_auto_sun.angle = 0.0523599
ob_auto_sun = bpy.data.objects.new('AutoSun', light_auto_sun)
scene.collection.objects.link(ob_auto_sun)
ob_auto_sun.rotation_euler = (0.872665, 0.174533, 0.523599)
bpy.context.view_layer.update()
